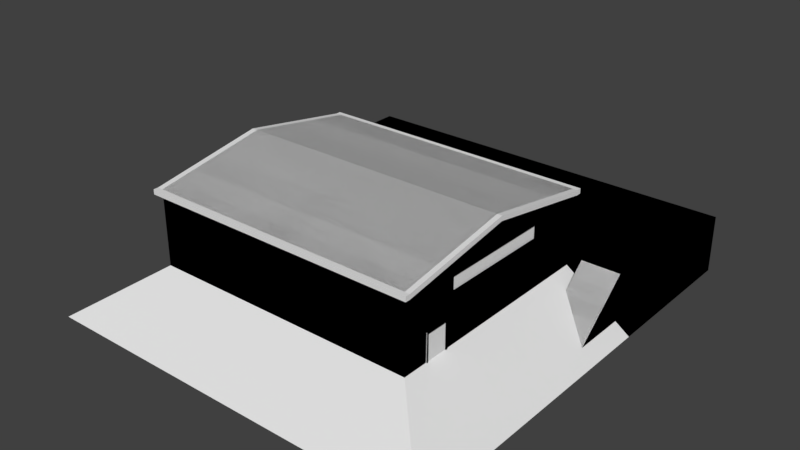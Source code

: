 # Source: Country_Barn_2.blend  (saved by Blender 2.79.0; exported with 4.5.12 LTS)
import bpy
from mathutils import Matrix  # noqa: F401  (used for matrix-valued properties, if any)

bpy.ops.wm.read_factory_settings(use_empty=True)
scene = bpy.context.scene
scene.name = 'Scene'

# ---- collections
col_collection_1 = bpy.data.collections.new('Collection 1'); scene.collection.children.link(col_collection_1)
col_collection_2 = bpy.data.collections.new('Collection 2'); scene.collection.children.link(col_collection_2)
col_collection_3 = bpy.data.collections.new('Collection 3'); scene.collection.children.link(col_collection_3)
col_collection_6 = bpy.data.collections.new('Collection 6'); scene.collection.children.link(col_collection_6)
col_collection_6.hide_render = True
col_collection_6.hide_viewport = True
col_collection_11 = bpy.data.collections.new('Collection 11'); scene.collection.children.link(col_collection_11)
col_collection_12 = bpy.data.collections.new('Collection 12'); scene.collection.children.link(col_collection_12)

# ---- world
world_world = bpy.data.worlds.new('World'); scene.world = world_world
world_world.color = (0.05088, 0.05088, 0.05088)
world_world.use_sun_shadow = False
world_world.sun_shadow_jitter_overblur = 0.0
world_world.cycles.sampling_method = 'MANUAL'

# ---- meshes
me_cube_005 = bpy.data.meshes.new('Cube.005')
me_cube_005.from_pydata([(-13.68, -11.75, -5.0), (-13.68, 11.75, -5.0), (14.32, -11.75, -5.0), (14.32, 11.75, -5.0), (13.82, 11.25, 0.0), (13.82, -11.25, 0.0), (-13.18, 11.25, 0.0), (-13.18, -11.25, 0.0), (-13.68, 0.5, 0.0), (-13.18, 0.5, 0.0), (14.32, -11.75, 7.25), (-13.18, -0.5, 0.0), (-13.68, -0.5, 0.0), (13.82, -11.25, 7.5), (-13.18, -4.5, 0.0), (-13.68, -4.5, 0.0), (-13.68, 4.5, 0.0), (-13.18, 4.5, 0.0), (14.32, -6.5, 0.0), (13.82, -6.5, 0.0), (14.32, -9.0, 0.0), (13.82, -9.0, 0.0), (-13.18, 6.5, 0.0), (-13.68, 6.5, 0.0), (-13.68, 9.0, 0.0), (-13.18, 9.0, 0.0), (-13.68, 11.75, 7.25), (-13.68, 9.0, 2.75), (14.32, -9.0, 2.75), (13.82, -9.0, 2.75), (-13.18, 6.5, 2.75), (14.32, -6.5, 2.75), (13.82, -6.5, 2.75), (-13.68, 6.5, 2.75), (-13.18, 9.0, 2.75), (-13.68, -11.75, 7.25), (-13.68, -0.5, 3.75), (-13.68, 0.5, 3.75), (-13.18, 0.5, 3.75), (-13.18, -0.5, 3.75), (-13.68, -4.5, 3.75), (-13.18, -4.5, 3.75), (-13.18, 4.5, 3.75), (-13.68, 4.5, 3.75), (13.82, 11.25, 7.5), (13.82, 0.006933, 9.25), (-13.18, 11.25, 7.5), (-13.18, -11.25, 7.5), (-13.18, 0.006933, 9.25), (-13.68, 0.006933, 9.25), (14.32, 11.75, 7.25), (14.32, 0.006933, 9.25), (14.32, -11.75, 7.25), (2.183, 11.25, 0.0), (-20.68, 27.75, -5.0), (-1.567, 11.25, 0.0), (-20.68, 27.75, 1.0), (2.183, 11.25, 5.0), (-1.567, 11.25, 5.0), (14.32, 11.75, 1.0), (-1.567, 11.75, 5.0), (-1.567, 11.75, 1.0), (2.183, 11.75, 5.0), (-13.68, 11.75, 1.0), (2.183, 11.75, 1.0), (21.32, 11.75, 1.0), (21.32, 11.75, -5.0), (21.32, 27.75, -5.0), (21.32, 27.75, 1.0), (-20.68, 11.75, -5.0), (-20.68, 11.75, 1.0), (-13.18, 5.879, 5.056), (-13.68, 5.879, 6.551), (14.32, 5.879, 6.551), (13.82, 5.879, 5.056), (14.32, 5.879, 5.056), (-13.68, 5.879, 5.056), (-13.18, 5.879, 6.551), (13.82, 5.879, 6.551), (-13.18, -5.871, 5.056), (-13.68, -5.871, 6.551), (14.32, -5.871, 6.551), (13.82, -5.871, 5.056), (14.32, -5.871, 5.056), (-13.68, -5.871, 5.056), (-13.18, -5.871, 6.551), (13.82, -5.871, 6.551), (2.183, 9.75, 0.0), (-1.567, 9.75, 0.0), (-1.567, 11.25, -0.002776), (-15.18, 11.75, 1.0), (-15.18, 11.75, -5.0), (-19.18, 11.75, -5.0), (-19.18, 11.75, 1.0), (19.82, 11.75, -5.0), (19.82, 11.75, 1.0), (15.82, 11.75, -5.0), (15.82, 11.75, 1.0), (19.82, 4.75, -5.0), (15.82, 4.75, -5.0), (-15.18, 4.75, -5.0), (-19.18, 4.75, -5.0), (-20.43, 27.5, 1.0), (-19.93, 27.0, 1.0), (21.07, 27.5, 1.0), (20.57, 27.0, 1.0), (15.82, 12.0, 1.0), (-1.567, 12.0, 1.0), (-15.18, 12.0, 1.0), (-19.18, 12.0, 1.0), (2.183, 12.0, 1.0), (19.82, 12.0, 1.0), (-20.43, 12.0, 1.0), (21.07, 12.0, 1.0), (2.183, 12.5, 1.0), (-15.18, 12.5, 1.0), (19.82, 12.5, 1.0), (15.82, 12.5, 1.0), (20.57, 12.5, 1.0), (-1.567, 12.5, 1.0), (-19.18, 12.5, 1.0), (-19.93, 12.5, 1.0), (-1.567, 11.25, 0.7472), (2.183, 11.25, 0.7518), (2.183, 11.25, 0.001816), (-13.78, 0.6, 0.0), (-13.08, 0.6, 0.0), (-13.08, -0.6, 0.0), (-13.78, -0.6, 0.0), (-13.08, -4.4, 0.0), (-13.78, -4.4, 0.0), (-13.78, 4.4, 0.0), (-13.08, 4.4, 0.0), (14.42, -6.6, 0.0), (13.72, -6.6, 0.0), (14.42, -8.9, 0.0), (13.72, -8.9, 0.0), (-13.08, 6.6, 0.0), (-13.78, 6.6, 0.0), (-13.78, 8.9, 0.0), (-13.08, 8.9, 0.0), (-13.78, 8.9, 2.65), (14.42, -8.9, 2.65), (13.72, -8.9, 2.65), (-13.08, 6.6, 2.65), (14.42, -6.6, 2.65), (13.72, -6.6, 2.65), (-13.78, 6.6, 2.65), (-13.08, 8.9, 2.65), (-13.78, -0.6, 3.65), (-13.78, 0.6, 3.65), (-13.08, 0.6, 3.65), (-13.08, -0.6, 3.65), (-13.78, -4.4, 3.65), (-13.08, -4.4, 3.65), (-13.08, 4.4, 3.65), (-13.78, 4.4, 3.65), (2.083, 11.15, -0.02012), (2.083, 11.15, 4.9), (-1.467, 11.15, 4.9), (-1.467, 11.85, 4.9), (-1.467, 11.85, 1.0), (2.083, 11.85, 4.9), (2.083, 11.85, 1.0), (-13.08, 5.779, 5.156), (-13.78, 5.779, 6.451), (14.42, 5.779, 6.451), (13.72, 5.779, 5.156), (14.42, 5.779, 5.156), (-13.78, 5.779, 5.156), (-13.08, 5.779, 6.451), (13.72, 5.779, 6.451), (-13.08, -5.771, 5.156), (-13.78, -5.771, 6.451), (14.42, -5.771, 6.451), (13.72, -5.771, 5.156), (14.42, -5.771, 5.156), (-13.78, -5.771, 5.156), (-13.08, -5.771, 6.451), (13.72, -5.771, 6.451), (-1.467, 11.15, -0.02012), (2.083, 11.26, -0.02012), (-13.78, 0.4, 0.0), (-13.08, 0.4, 0.0), (-13.08, -0.4, 0.0), (-13.78, -0.4, 0.0), (-13.08, -4.6, 0.0), (-13.78, -4.6, 0.0), (-13.78, 4.6, 0.0), (-13.08, 4.6, 0.0), (14.42, -6.4, 0.0), (13.72, -6.4, 0.0), (14.42, -9.1, 0.0), (13.72, -9.1, 0.0), (-13.08, 6.4, 0.0), (-13.78, 6.4, 0.0), (-13.78, 9.1, 0.0), (-13.08, 9.1, 0.0), (-13.78, 9.071, 2.821), (14.42, -9.071, 2.821), (13.72, -9.071, 2.821), (-13.08, 6.429, 2.821), (14.42, -6.429, 2.821), (13.72, -6.429, 2.821), (-13.78, 6.429, 2.821), (-13.08, 9.071, 2.821), (-13.78, -0.4293, 3.821), (-13.78, 0.4293, 3.821), (-13.08, 0.4293, 3.821), (-13.08, -0.4293, 3.821), (-13.78, -4.571, 3.821), (-13.08, -4.571, 3.821), (-13.08, 4.571, 3.821), (-13.78, 4.571, 3.821), (2.283, 11.15, -0.02012), (2.253, 11.15, 4.971), (-1.638, 11.15, 4.971), (-1.638, 11.85, 5.071), (-1.667, 11.85, 1.0), (2.253, 11.85, 5.071), (2.283, 11.85, 1.0), (-13.08, 5.949, 4.985), (-13.78, 5.949, 6.622), (14.42, 5.949, 6.622), (13.72, 5.949, 4.985), (14.42, 5.949, 4.985), (-13.78, 5.949, 4.985), (-13.08, 5.949, 6.622), (13.72, 5.949, 6.622), (-13.08, -5.942, 4.985), (-13.78, -5.942, 6.622), (14.42, -5.942, 6.622), (13.72, -5.942, 4.985), (14.42, -5.942, 4.985), (-13.78, -5.942, 4.985), (-13.08, -5.942, 6.622), (13.72, -5.942, 6.622), (-1.667, 11.15, -0.02012), (2.283, 11.25, -0.02012), (-1.467, 11.25, -0.02012), (-1.638, 11.25, 5.071), (2.253, 11.25, 5.071), (-1.667, 11.25, -0.02012), (-14.28, 11.75, 7.25), (-14.28, 11.75, 7.75), (-14.28, -11.75, 7.25), (-14.28, -11.75, 7.75), (-14.28, 0.006933, 9.25), (-14.28, 0.00699, 9.75), (-14.28, -12.25, 7.25), (-14.28, -12.25, 7.75), (-14.28, 12.25, 7.25), (-14.28, 12.25, 7.75), (14.82, -11.75, 7.25), (14.82, -11.75, 7.75), (14.82, 11.75, 7.75), (14.82, 11.75, 7.25), (14.82, 0.00699, 9.75), (14.82, 0.006933, 9.25), (14.82, -12.25, 7.25), (14.82, -12.25, 7.75), (14.82, 12.25, 7.75), (14.82, 12.25, 7.25)], [], [(27, 26, 63, 1, 24), (17, 42, 43, 16), (261, 262, 251, 252), (47, 48, 45, 13), (46, 6, 55, 58, 57, 53, 4, 44), (19, 18, 31, 32), (23, 33, 30, 22), (15, 40, 41, 14), (8, 37, 38, 9), (21, 29, 28, 20), (11, 39, 36, 12), (37, 43, 42, 38), (39, 41, 40, 36), (64, 59, 97, 95, 65, 113, 111, 106, 110), (33, 27, 34, 30), (10, 83, 81, 52), (31, 28, 29, 32), (2, 10, 52, 35, 0), (259, 260, 250, 249), (257, 255, 244, 248), (27, 33, 23, 24, 1, 0, 35, 40, 15, 12, 8, 16, 43, 26), (57, 58, 60, 62), (13, 5, 7, 47), (95, 94, 66, 65), (93, 70, 69, 92), (46, 77, 71, 79, 85, 47, 7, 14, 41, 39, 11, 9, 38, 42, 17, 22, 30, 34, 25, 6), (50, 59, 64, 62, 60, 61, 63, 26), (76, 72, 26, 43, 37, 8, 12, 36, 40, 35, 80, 84), (79, 71, 76, 84), (74, 75, 73, 78), (18, 20, 2, 3), (44, 45, 48, 46), (26, 49, 247, 243), (47, 85, 77, 46, 48), (81, 86, 78, 73), (86, 82, 13, 45, 44, 78), (18, 3, 59, 50, 51, 52, 81, 73, 75, 83, 10, 2, 20, 28, 31), (80, 35, 49, 26, 72), (82, 86, 81, 83), (82, 83, 75, 74), (76, 71, 77, 72), (80, 72, 77, 85), (84, 80, 85, 79), (74, 78, 44, 4, 19, 32, 29, 21, 5, 13, 82), (1, 63, 90, 91), (59, 3, 96, 97), (95, 97, 99, 98), (94, 95, 98), (96, 99, 97), (93, 101, 100, 90), (92, 101, 93), (91, 100, 90), (66, 67, 68, 65), (103, 121, 120, 109, 112, 102, 104, 113, 65, 68, 56, 70, 93, 90, 108, 115, 119, 107, 61, 64, 110, 114, 117, 106, 111, 116, 118, 105), (70, 56, 54, 69), (121, 103, 102), (102, 105, 104), (123, 64, 61, 122, 88, 87), (121, 102, 112, 109, 120), (102, 103, 105), (116, 111, 113, 118), (27, 24, 25, 34), (105, 118, 113, 104), (108, 107, 119, 115), (110, 106, 117, 114), (63, 61, 107, 108, 90), (57, 62, 64, 123, 53), (58, 122, 61, 60), (88, 122, 89), (123, 87, 124), (68, 67, 54, 56), (132, 155, 156, 131), (134, 133, 145, 146), (138, 147, 144, 137), (130, 153, 154, 129), (125, 150, 151, 126), (136, 143, 142, 135), (127, 152, 149, 128), (150, 156, 155, 151), (152, 154, 153, 149), (147, 141, 148, 144), (145, 142, 143, 146), (172, 164, 169, 177), (167, 168, 166, 171), (174, 179, 171, 166), (175, 179, 174, 176), (175, 176, 168, 167), (169, 164, 170, 165), (173, 165, 170, 178), (177, 173, 178, 172), (141, 139, 140, 148), (158, 162, 163, 181, 157), (149, 153, 130, 187, 210, 206, 185, 128), (189, 188, 213, 212), (191, 203, 202, 190), (195, 194, 201, 204), (187, 186, 211, 210), (182, 183, 208, 207), (193, 192, 199, 200), (184, 185, 206, 209), (207, 208, 212, 213), (209, 206, 210, 211), (204, 201, 205, 198), (202, 203, 200, 199), (241, 219, 217, 240), (229, 234, 226, 221), (224, 228, 223, 225), (231, 223, 228, 236), (232, 233, 231, 236), (232, 224, 225, 233), (226, 222, 227, 221), (230, 235, 227, 222), (234, 229, 235, 230), (198, 205, 197, 196), (215, 214, 238, 220, 219, 241), (125, 126, 183, 182), (127, 128, 185, 184), (130, 129, 186, 187), (132, 131, 188, 189), (133, 134, 191, 190), (136, 135, 192, 193), (138, 137, 194, 195), (140, 139, 196, 197), (146, 143, 136, 193, 200, 203, 191, 134), (154, 152, 127, 184, 209, 211, 186, 129), (180, 159, 158, 157, 214, 215, 216, 237), (141, 147, 138, 195, 204, 198, 196, 139), (144, 148, 140, 197, 205, 201, 194, 137), (142, 145, 133, 190, 202, 199, 192, 135), (163, 162, 160, 161, 218, 217, 219, 220), (151, 155, 132, 189, 212, 208, 183, 126), (216, 240, 217, 218, 242, 237), (156, 150, 125, 182, 207, 213, 188, 131), (175, 167, 171, 228, 224, 232, 236, 179), (177, 169, 165, 222, 226, 234, 230, 173), (174, 166, 168, 225, 223, 231, 233, 176), (170, 164, 221, 227), (165, 173, 230, 222), (168, 176, 233, 225), (172, 178, 170, 227, 235, 229, 221, 164), (171, 179, 236, 228), (159, 180, 239, 161, 160), (239, 180, 237, 242), (181, 163, 220, 238), (157, 181, 238, 214), (161, 239, 242, 218), (215, 241, 240, 216), (158, 159, 160, 162), (245, 249, 250, 246, 248, 244, 252, 251, 243, 247), (52, 253, 259, 249, 245, 35), (49, 35, 245, 247), (260, 254, 246, 250), (257, 248, 246, 254), (52, 51, 258, 253), (262, 256, 50, 26, 243, 251), (255, 261, 252, 244), (254, 260, 259, 253, 258, 256, 262, 261, 255, 257), (51, 50, 256, 258), (55, 6, 25, 24, 23, 22, 17, 16, 8, 9, 11, 12, 15, 14, 7, 5, 21, 20, 18, 19, 4, 53)])
_uv = me_cube_005.uv_layers.new(name='UVMap')
_uv.uv.foreach_set('vector', [0.1249, 0.75, 0.1249, 0.75, 0.1249, 0.75, 0.1249, 0.75, 0.1249, 0.75, 0.6249, 0.75, 0.6249, 0.75, 0.6249, 0.75, 0.6249, 0.75, 0.3749, 0.75, 0.3749, 0.75, 0.3749, 0.75, 0.3749, 0.75, 0.3749, 0.75, 0.3749, 0.75, 0.3749, 0.75, 0.3749, 0.75, 0.1249, 0.75, 0.1249, 0.75, 0.1249, 0.75, 0.1249, 0.75, 0.1249, 0.75, 0.1249, 0.75, 0.1249, 0.75, 0.1249, 0.75, 0.6249, 0.75, 0.6249, 0.75, 0.6249, 0.75, 0.6249, 0.75, 0.6249, 0.75, 0.6249, 0.75, 0.6249, 0.75, 0.6249, 0.75, 0.6249, 0.75, 0.6249, 0.75, 0.6249, 0.75, 0.6249, 0.75, 0.6249, 0.75, 0.6249, 0.75, 0.6249, 0.75, 0.6249, 0.75, 0.6249, 0.75, 0.6249, 0.75, 0.6249, 0.75, 0.6249, 0.75, 0.6249, 0.75, 0.6249, 0.75, 0.6249, 0.75, 0.6249, 0.75, 0.6249, 0.75, 0.6249, 0.75, 0.6249, 0.75, 0.6249, 0.75, 0.6249, 0.75, 0.6249, 0.75, 0.6249, 0.75, 0.6249, 0.75, 0.1249, 0.25, 0.1249, 0.25, 0.1249, 0.25, 0.1249, 0.25, 0.1249, 0.25, 0.1249, 0.25, 0.1249, 0.25, 0.1249, 0.25, 0.1249, 0.25, 0.6249, 0.75, 0.6249, 0.75, 0.6249, 0.75, 0.6249, 0.75, 0.1249, 0.75, 0.1249, 0.75, 0.1249, 0.75, 0.1249, 0.75, 0.6249, 0.75, 0.6249, 0.75, 0.6249, 0.75, 0.6249, 0.75, 0.1249, 0.75, 0.1249, 0.75, 0.1249, 0.75, 0.1249, 0.75, 0.1249, 0.75, 0.3749, 0.75, 0.3749, 0.75, 0.3749, 0.75, 0.3749, 0.75, 0.3749, 0.75, 0.3749, 0.75, 0.3749, 0.75, 0.3749, 0.75, 0.1249, 0.75, 0.1249, 0.75, 0.1249, 0.75, 0.1249, 0.75, 0.1249, 0.75, 0.1249, 0.75, 0.1249, 0.75, 0.1249, 0.75, 0.1249, 0.75, 0.1249, 0.75, 0.1249, 0.75, 0.1249, 0.75, 0.1249, 0.75, 0.1249, 0.75, 0.6249, 0.75, 0.6249, 0.75, 0.6249, 0.75, 0.6249, 0.75, 0.1249, 0.75, 0.1249, 0.75, 0.1249, 0.75, 0.1249, 0.75, 0.1249, 0.25, 0.1249, 0.25, 0.1249, 0.25, 0.1249, 0.25, 0.1249, 0.25, 0.1249, 0.25, 0.1249, 0.25, 0.1249, 0.25, 0.1249, 0.75, 0.1249, 0.75, 0.1249, 0.75, 0.1249, 0.75, 0.1249, 0.75, 0.1249, 0.75, 0.1249, 0.75, 0.1249, 0.75, 0.1249, 0.75, 0.1249, 0.75, 0.1249, 0.75, 0.1249, 0.75, 0.1249, 0.75, 0.1249, 0.75, 0.1249, 0.75, 0.1249, 0.75, 0.1249, 0.75, 0.1249, 0.75, 0.1249, 0.75, 0.1249, 0.75, 0.1249, 0.75, 0.1249, 0.75, 0.1249, 0.75, 0.1249, 0.75, 0.1249, 0.75, 0.1249, 0.75, 0.1249, 0.75, 0.1249, 0.75, 0.1249, 0.75, 0.1249, 0.75, 0.1249, 0.75, 0.1249, 0.75, 0.1249, 0.75, 0.1249, 0.75, 0.1249, 0.75, 0.1249, 0.75, 0.1249, 0.75, 0.1249, 0.75, 0.1249, 0.75, 0.1249, 0.75, 0.6249, 0.75, 0.6249, 0.75, 0.6249, 0.75, 0.6249, 0.75, 0.6249, 0.75, 0.6249, 0.75, 0.6249, 0.75, 0.6249, 0.75, 0.1249, 0.75, 0.1249, 0.75, 0.1249, 0.75, 0.1249, 0.75, 0.3749, 0.75, 0.3749, 0.75, 0.3749, 0.75, 0.3749, 0.75, 0.3749, 0.75, 0.3749, 0.75, 0.3749, 0.75, 0.3749, 0.75, 0.1249, 0.75, 0.1249, 0.75, 0.1249, 0.75, 0.1249, 0.75, 0.1249, 0.75, 0.6249, 0.75, 0.6249, 0.75, 0.6249, 0.75, 0.6249, 0.75, 0.1249, 0.75, 0.1249, 0.75, 0.1249, 0.75, 0.1249, 0.75, 0.1249, 0.75, 0.1249, 0.75, 0.1249, 0.75, 0.1249, 0.75, 0.1249, 0.75, 0.1249, 0.75, 0.1249, 0.75, 0.1249, 0.75, 0.1249, 0.75, 0.1249, 0.75, 0.1249, 0.75, 0.1249, 0.75, 0.1249, 0.75, 0.1249, 0.75, 0.1249, 0.75, 0.1249, 0.75, 0.1249, 0.75, 0.1249, 0.75, 0.1249, 0.75, 0.1249, 0.75, 0.1249, 0.75, 0.1249, 0.75, 0.6249, 0.75, 0.6249, 0.75, 0.6249, 0.75, 0.6249, 0.75, 0.6249, 0.75, 0.6249, 0.75, 0.6249, 0.75, 0.6249, 0.75, 0.6249, 0.75, 0.6249, 0.75, 0.6249, 0.75, 0.6249, 0.75, 0.6249, 0.75, 0.6249, 0.75, 0.6249, 0.75, 0.6249, 0.75, 0.6249, 0.75, 0.6249, 0.75, 0.6249, 0.75, 0.6249, 0.75, 0.1249, 0.75, 0.1249, 0.75, 0.1249, 0.75, 0.1249, 0.75, 0.1249, 0.75, 0.1249, 0.75, 0.1249, 0.75, 0.1249, 0.75, 0.1249, 0.75, 0.1249, 0.75, 0.1249, 0.75, 0.1249, 0.25, 0.1249, 0.25, 0.1249, 0.25, 0.1249, 0.25, 0.1249, 0.25, 0.1249, 0.25, 0.1249, 0.25, 0.1249, 0.25, 0.1249, 0.25, 0.1249, 0.25, 0.1249, 0.25, 0.1249, 0.25, 0.1249, 0.25, 0.1249, 0.25, 0.1249, 0.25, 0.1249, 0.25, 0.1249, 0.25, 0.1249, 0.25, 0.1249, 0.25, 0.1249, 0.25, 0.1249, 0.25, 0.1249, 0.25, 0.1249, 0.25, 0.1249, 0.25, 0.1249, 0.25, 0.1249, 0.25, 0.1249, 0.25, 0.1249, 0.25, 0.1249, 0.25, 0.1249, 0.25, 0.1249, 0.25, 0.1249, 0.25, 0.1249, 0.25, 0.1249, 0.25, 0.1249, 0.25, 0.1249, 0.25, 0.1249, 0.25, 0.1249, 0.25, 0.1249, 0.25, 0.1249, 0.25, 0.1249, 0.25, 0.1249, 0.25, 0.1249, 0.25, 0.1249, 0.25, 0.1249, 0.25, 0.1249, 0.25, 0.1249, 0.25, 0.1249, 0.25, 0.1249, 0.25, 0.1249, 0.25, 0.1249, 0.25, 0.1249, 0.25, 0.1249, 0.25, 0.1249, 0.25, 0.1249, 0.25, 0.1249, 0.25, 0.1249, 0.25, 0.1249, 0.25, 0.1249, 0.25, 0.1249, 0.25, 0.1249, 0.25, 0.1249, 0.25, 0.1249, 0.25, 0.1249, 0.25, 0.8749, 0.25, 0.8749, 0.25, 0.8749, 0.25, 0.8749, 0.25, 0.8749, 0.25, 0.8749, 0.25, 0.1249, 0.25, 0.1249, 0.25, 0.1249, 0.25, 0.1249, 0.25, 0.1249, 0.25, 0.1249, 0.25, 0.8749, 0.25, 0.8749, 0.25, 0.8749, 0.25, 0.8749, 0.25, 0.8749, 0.25, 0.8749, 0.25, 0.8749, 0.25, 0.8749, 0.25, 0.8749, 0.25, 0.8749, 0.25, 0.8749, 0.25, 0.8749, 0.25, 0.6249, 0.75, 0.6249, 0.75, 0.6249, 0.75, 0.6249, 0.75, 0.8749, 0.25, 0.8749, 0.25, 0.8749, 0.25, 0.8749, 0.25, 0.8749, 0.25, 0.8749, 0.25, 0.8749, 0.25, 0.8749, 0.25, 0.8749, 0.25, 0.8749, 0.25, 0.8749, 0.25, 0.8749, 0.25, 0.1249, 0.25, 0.1249, 0.25, 0.1249, 0.25, 0.1249, 0.25, 0.1249, 0.25, 0.625, 0.75, 0.625, 0.75, 0.625, 0.75, 0.625, 0.75, 0.625, 0.75, 0.6249, 0.75, 0.6249, 0.75, 0.6249, 0.75, 0.6249, 0.75, 0.1249, 0.25, 0.1249, 0.25, 0.1249, 0.25, 0.1249, 0.25, 0.1249, 0.25, 0.1249, 0.25, 0.1249, 0.25, 0.1249, 0.25, 0.1249, 0.25, 0.1249, 0.25, 0.6249, 0.75, 0.6249, 0.75, 0.6249, 0.75, 0.6249, 0.75, 0.6249, 0.75, 0.6249, 0.75, 0.6249, 0.75, 0.6249, 0.75, 0.6249, 0.75, 0.6249, 0.75, 0.6249, 0.75, 0.6249, 0.75, 0.6249, 0.75, 0.6249, 0.75, 0.6249, 0.75, 0.6249, 0.75, 0.6249, 0.75, 0.6249, 0.75, 0.6249, 0.75, 0.6249, 0.75, 0.6249, 0.75, 0.6249, 0.75, 0.6249, 0.75, 0.6249, 0.75, 0.6249, 0.75, 0.6249, 0.75, 0.6249, 0.75, 0.6249, 0.75, 0.6249, 0.75, 0.6249, 0.75, 0.6249, 0.75, 0.6249, 0.75, 0.6249, 0.75, 0.6249, 0.75, 0.6249, 0.75, 0.6249, 0.75, 0.6249, 0.75, 0.6249, 0.75, 0.6249, 0.75, 0.6249, 0.75, 0.6249, 0.75, 0.6249, 0.75, 0.6249, 0.75, 0.6249, 0.75, 0.6249, 0.75, 0.6249, 0.75, 0.6249, 0.75, 0.6249, 0.75, 0.6249, 0.75, 0.6249, 0.75, 0.6249, 0.75, 0.6249, 0.75, 0.6249, 0.75, 0.6249, 0.75, 0.6249, 0.75, 0.6249, 0.75, 0.6249, 0.75, 0.6249, 0.75, 0.6249, 0.75, 0.6249, 0.75, 0.6249, 0.75, 0.6249, 0.75, 0.6249, 0.75, 0.6249, 0.75, 0.6249, 0.75, 0.6249, 0.75, 0.6249, 0.75, 0.6249, 0.75, 0.6249, 0.75, 0.6249, 0.75, 0.6249, 0.75, 0.6249, 0.75, 0.6249, 0.75, 0.6249, 0.75, 0.6249, 0.75, 0.6249, 0.75, 0.6249, 0.75, 0.6249, 0.75, 0.6249, 0.75, 0.6249, 0.75, 0.625, 0.75, 0.625, 0.75, 0.625, 0.75, 0.625, 0.75, 0.625, 0.75, 0.6249, 0.75, 0.6249, 0.75, 0.6249, 0.75, 0.6249, 0.75, 0.6249, 0.75, 0.6249, 0.75, 0.6249, 0.75, 0.6249, 0.75, 0.6249, 0.75, 0.6249, 0.75, 0.6249, 0.75, 0.6249, 0.75, 0.6249, 0.75, 0.6249, 0.75, 0.6249, 0.75, 0.6249, 0.75, 0.6249, 0.75, 0.6249, 0.75, 0.6249, 0.75, 0.6249, 0.75, 0.6249, 0.75, 0.6249, 0.75, 0.6249, 0.75, 0.6249, 0.75, 0.6249, 0.75, 0.6249, 0.75, 0.6249, 0.75, 0.6249, 0.75, 0.6249, 0.75, 0.6249, 0.75, 0.6249, 0.75, 0.6249, 0.75, 0.6249, 0.75, 0.6249, 0.75, 0.6249, 0.75, 0.6249, 0.75, 0.6249, 0.75, 0.6249, 0.75, 0.6249, 0.75, 0.6249, 0.75, 0.6249, 0.75, 0.6249, 0.75, 0.6249, 0.75, 0.6249, 0.75, 0.6249, 0.75, 0.6249, 0.75, 0.6249, 0.75, 0.6249, 0.75, 0.6249, 0.75, 0.6249, 0.75, 0.6249, 0.75, 0.6249, 0.75, 0.6249, 0.75, 0.6249, 0.75, 0.6249, 0.75, 0.6249, 0.75, 0.6249, 0.75, 0.6249, 0.75, 0.6249, 0.75, 0.6249, 0.75, 0.6249, 0.75, 0.6249, 0.75, 0.6249, 0.75, 0.6249, 0.75, 0.6249, 0.75, 0.6249, 0.75, 0.6249, 0.75, 0.6249, 0.75, 0.6249, 0.75, 0.6249, 0.75, 0.6249, 0.75, 0.6249, 0.75, 0.6249, 0.75, 0.6249, 0.75, 0.6249, 0.75, 0.6249, 0.75, 0.6249, 0.75, 0.6249, 0.75, 0.6249, 0.75, 0.6249, 0.75, 0.6249, 0.75, 0.6249, 0.75, 0.6249, 0.75, 0.6249, 0.75, 0.6249, 0.75, 0.6249, 0.75, 0.6249, 0.75, 0.6249, 0.75, 0.6249, 0.75, 0.6249, 0.75, 0.6249, 0.75, 0.6249, 0.75, 0.625, 0.75, 0.625, 0.75, 0.625, 0.75, 0.625, 0.75, 0.625, 0.75, 0.625, 0.75, 0.6249, 0.75, 0.6249, 0.75, 0.6249, 0.75, 0.6249, 0.75, 0.6249, 0.75, 0.6249, 0.75, 0.6249, 0.75, 0.6249, 0.75, 0.6249, 0.75, 0.6249, 0.75, 0.6249, 0.75, 0.6249, 0.75, 0.6249, 0.75, 0.6249, 0.75, 0.6249, 0.75, 0.6249, 0.75, 0.6249, 0.75, 0.6249, 0.75, 0.6249, 0.75, 0.6249, 0.75, 0.6249, 0.75, 0.6249, 0.75, 0.6249, 0.75, 0.6249, 0.75, 0.6249, 0.75, 0.6249, 0.75, 0.6249, 0.75, 0.6249, 0.75, 0.6249, 0.75, 0.6249, 0.75, 0.6249, 0.75, 0.6249, 0.75, 0.6249, 0.75, 0.6249, 0.75, 0.6249, 0.75, 0.6249, 0.75, 0.6249, 0.75, 0.6249, 0.75, 0.6249, 0.75, 0.6249, 0.75, 0.6249, 0.75, 0.6249, 0.75, 0.6249, 0.75, 0.6249, 0.75, 0.6249, 0.75, 0.6249, 0.75, 0.6249, 0.75, 0.6249, 0.75, 0.6249, 0.75, 0.6249, 0.75, 0.625, 0.75, 0.625, 0.75, 0.625, 0.75, 0.6249, 0.75, 0.6249, 0.75, 0.6249, 0.75, 0.6249, 0.75, 0.6249, 0.75, 0.6249, 0.75, 0.6249, 0.75, 0.6249, 0.75, 0.6249, 0.75, 0.6249, 0.75, 0.6249, 0.75, 0.6249, 0.75, 0.6249, 0.75, 0.6249, 0.75, 0.6249, 0.75, 0.6249, 0.75, 0.6249, 0.75, 0.6249, 0.75, 0.6249, 0.75, 0.6249, 0.75, 0.6249, 0.75, 0.6249, 0.75, 0.6249, 0.75, 0.6249, 0.75, 0.6249, 0.75, 0.6249, 0.75, 0.6249, 0.75, 0.625, 0.75, 0.6249, 0.75, 0.6249, 0.75, 0.6249, 0.75, 0.6249, 0.75, 0.6249, 0.75, 0.625, 0.75, 0.625, 0.75, 0.6249, 0.75, 0.6249, 0.75, 0.6249, 0.75, 0.6249, 0.75, 0.6249, 0.75, 0.6249, 0.75, 0.6249, 0.75, 0.6249, 0.75, 0.6249, 0.75, 0.6249, 0.75, 0.6249, 0.75, 0.6249, 0.75, 0.6249, 0.75, 0.6249, 0.75, 0.6249, 0.75, 0.6249, 0.75, 0.6249, 0.75, 0.6249, 0.75, 0.6249, 0.75, 0.6249, 0.75, 0.6249, 0.75, 0.6249, 0.75, 0.6249, 0.75, 0.6249, 0.75, 0.6249, 0.75, 0.6249, 0.75, 0.6249, 0.75, 0.6249, 0.75, 0.6249, 0.75, 0.6249, 0.75, 0.6249, 0.75, 0.6249, 0.75, 0.6249, 0.75, 0.6249, 0.75, 0.6249, 0.75, 0.6249, 0.75, 0.6249, 0.75, 0.6249, 0.75, 0.6249, 0.75, 0.6249, 0.75, 0.6249, 0.75, 0.6249, 0.75, 0.6249, 0.75, 0.6249, 0.75, 0.6249, 0.75, 0.6249, 0.75, 0.6249, 0.75, 0.6249, 0.75, 0.6249, 0.75, 0.6249, 0.75, 0.6249, 0.75, 0.6249, 0.75, 0.6249, 0.75, 0.6249, 0.75, 0.6249, 0.75, 0.6249, 0.75, 0.6249, 0.75, 0.6249, 0.75, 0.6249, 0.75, 0.6249, 0.75, 0.6249, 0.75, 0.6249, 0.75, 0.6249, 0.75, 0.6249, 0.75, 0.6249, 0.75, 0.6249, 0.75, 0.6249, 0.75, 0.6249, 0.75, 0.6249, 0.75, 0.6249, 0.75, 0.6249, 0.75, 0.6249, 0.75, 0.6249, 0.75, 0.6249, 0.75, 0.6249, 0.75, 0.6249, 0.75, 0.6249, 0.75, 0.6249, 0.75, 0.6249, 0.75, 0.625, 0.75, 0.625, 0.75, 0.625, 0.75, 0.625, 0.75, 0.625, 0.75, 0.625, 0.75, 0.625, 0.75, 0.625, 0.75, 0.6249, 0.75, 0.6249, 0.75, 0.6249, 0.75, 0.6249, 0.75, 0.6249, 0.75, 0.6249, 0.75, 0.6249, 0.75, 0.6249, 0.75, 0.6249, 0.75, 0.6249, 0.75, 0.6249, 0.75, 0.6249, 0.75, 0.3749, 0.75, 0.3749, 0.75, 0.3749, 0.75, 0.3749, 0.75, 0.3749, 0.75, 0.3749, 0.75, 0.3749, 0.75, 0.3749, 0.75, 0.3749, 0.75, 0.3749, 0.75, 0.3749, 0.75, 0.3749, 0.75, 0.3749, 0.75, 0.3749, 0.75, 0.3749, 0.75, 0.3749, 0.75, 0.3749, 0.75, 0.3749, 0.75, 0.3749, 0.75, 0.3749, 0.75, 0.3749, 0.75, 0.3749, 0.75, 0.3749, 0.75, 0.3749, 0.75, 0.3749, 0.75, 0.3749, 0.75, 0.3749, 0.75, 0.3749, 0.75, 0.3749, 0.75, 0.3749, 0.75, 0.3749, 0.75, 0.3749, 0.75, 0.3749, 0.75, 0.3749, 0.75, 0.3749, 0.75, 0.3749, 0.75, 0.3749, 0.75, 0.3749, 0.75, 0.3749, 0.75, 0.3749, 0.75, 0.3749, 0.75, 0.3749, 0.75, 0.3749, 0.75, 0.3749, 0.75, 0.3749, 0.75, 0.3749, 0.75, 0.3749, 0.75, 0.3749, 0.75, 0.3749, 0.75, 0.3749, 0.75, 0.3749, 0.75, 0.3749, 0.75, 0.3749, 0.75, 0.3749, 0.75, 0.3749, 0.75, 0.3749, 0.75, 0.1197, 0.25, 0.1197, 0.25, 0.1197, 0.25, 0.1197, 0.25, 0.1197, 0.25, 0.1197, 0.25, 0.1197, 0.25, 0.1197, 0.25, 0.1197, 0.25, 0.1197, 0.25, 0.1197, 0.25, 0.1197, 0.25, 0.1197, 0.25, 0.1197, 0.25, 0.1197, 0.25, 0.1197, 0.25, 0.1249, 0.25, 0.1249, 0.25, 0.1249, 0.25, 0.1197, 0.25, 0.1197, 0.25, 0.1197, 0.25])
me_cube_005.use_remesh_preserve_volume = False
me_cube_005.use_remesh_preserve_attributes = False
me_cube_005.use_mirror_vertex_groups = False
me_cube_005.update()
me_cube_001 = bpy.data.meshes.new('Cube.001')
me_cube_001.from_pydata([(-13.68, -11.75, -5.0), (-13.68, 11.75, -5.0), (14.32, -11.75, -5.0), (14.32, 11.75, -5.0), (13.82, 11.25, 0.0), (13.82, -11.25, 0.0), (-13.18, 11.25, 0.0), (-13.18, -11.25, 0.0), (-13.68, 0.5, 0.0), (-13.18, 0.5, 0.0), (14.32, -11.75, 7.25), (-13.18, -0.5, 0.0), (-13.68, -0.5, 0.0), (13.82, -11.25, 7.5), (-13.18, -4.5, 0.0), (-13.68, -4.5, 0.0), (-13.68, 4.5, 0.0), (-13.18, 4.5, 0.0), (14.32, -6.5, 0.0), (13.82, -6.5, 0.0), (14.32, -9.0, 0.0), (13.82, -9.0, 0.0), (-13.18, 6.5, 0.0), (-13.68, 6.5, 0.0), (-13.68, 9.0, 0.0), (-13.18, 9.0, 0.0), (-13.68, 11.75, 7.25), (-13.68, 9.0, 2.75), (14.32, -9.0, 2.75), (13.82, -9.0, 2.75), (-13.18, 6.5, 2.75), (14.32, -6.5, 2.75), (13.82, -6.5, 2.75), (-13.68, 6.5, 2.75), (-13.18, 9.0, 2.75), (-13.68, -11.75, 7.25), (-13.68, -0.5, 3.75), (-13.68, 0.5, 3.75), (-13.18, 0.5, 3.75), (-13.18, -0.5, 3.75), (-13.68, -4.5, 3.75), (-13.18, -4.5, 3.75), (-13.18, 4.5, 3.75), (-13.68, 4.5, 3.75), (13.82, 11.25, 7.5), (13.82, 0.006933, 9.25), (-13.18, 11.25, 7.5), (-13.18, -11.25, 7.5), (-13.18, 0.006933, 9.25), (-13.68, 0.006933, 9.25), (14.32, 11.75, 7.25), (14.32, 0.006933, 9.25), (14.32, -11.75, 7.25), (-13.68, 11.75, 7.75), (-13.68, 0.00699, 9.75), (14.32, 0.00699, 9.75), (14.32, 11.75, 7.75), (14.32, -11.75, 7.75), (-13.68, -11.75, 7.75), (2.183, 11.25, 0.0), (-20.68, 27.75, -5.0), (-1.567, 11.25, 0.0), (-20.68, 27.75, 1.0), (2.183, 11.25, 5.0), (-1.567, 11.25, 5.0), (14.32, 11.75, 1.0), (-1.567, 11.75, 5.0), (-1.567, 11.75, 1.0), (2.183, 11.75, 5.0), (-13.68, 11.75, 1.0), (2.183, 11.75, 1.0), (21.32, 11.75, 1.0), (21.32, 11.75, -5.0), (21.32, 27.75, -5.0), (21.32, 27.75, 1.0), (-20.68, 11.75, -5.0), (-20.68, 11.75, 1.0), (-13.18, 5.879, 5.056), (-13.68, 5.879, 6.551), (14.32, 5.879, 6.551), (13.82, 5.879, 5.056), (14.32, 5.879, 5.056), (-13.68, 5.879, 5.056), (-13.18, 5.879, 6.551), (13.82, 5.879, 6.551), (-13.18, -5.871, 5.056), (-13.68, -5.871, 6.551), (14.32, -5.871, 6.551), (13.82, -5.871, 5.056), (14.32, -5.871, 5.056), (-13.68, -5.871, 5.056), (-13.18, -5.871, 6.551), (13.82, -5.871, 6.551), (2.183, 9.75, 0.0), (-1.567, 9.75, 0.0), (-1.567, 11.25, -0.002776), (-15.18, 11.75, 1.0), (-15.18, 11.75, -5.0), (-19.18, 11.75, -5.0), (-19.18, 11.75, 1.0), (19.82, 11.75, -5.0), (19.82, 11.75, 1.0), (15.82, 11.75, -5.0), (15.82, 11.75, 1.0), (19.82, 4.75, -5.0), (15.82, 4.75, -5.0), (-15.18, 4.75, -5.0), (-19.18, 4.75, -5.0), (-20.43, 27.5, 1.0), (-19.93, 27.0, 1.0), (21.07, 27.5, 1.0), (20.57, 27.0, 1.0), (15.82, 12.0, 1.0), (-1.567, 12.0, 1.0), (-15.18, 12.0, 1.0), (-19.18, 12.0, 1.0), (2.183, 12.0, 1.0), (19.82, 12.0, 1.0), (-20.43, 12.0, 1.0), (21.07, 12.0, 1.0), (2.183, 12.5, 1.0), (-15.18, 12.5, 1.0), (19.82, 12.5, 1.0), (15.82, 12.5, 1.0), (20.57, 12.5, 1.0), (-1.567, 12.5, 1.0), (-19.18, 12.5, 1.0), (-19.93, 12.5, 1.0), (-1.567, 11.25, 0.7472), (2.183, 11.25, 0.7518), (2.183, 11.25, 0.001816), (-13.78, 0.6, 0.0), (-13.08, 0.6, 0.0), (-13.08, -0.6, 0.0), (-13.78, -0.6, 0.0), (-13.08, -4.4, 0.0), (-13.78, -4.4, 0.0), (-13.78, 4.4, 0.0), (-13.08, 4.4, 0.0), (14.42, -6.6, 0.0), (13.72, -6.6, 0.0), (14.42, -8.9, 0.0), (13.72, -8.9, 0.0), (-13.08, 6.6, 0.0), (-13.78, 6.6, 0.0), (-13.78, 8.9, 0.0), (-13.08, 8.9, 0.0), (-13.78, 8.9, 2.65), (14.42, -8.9, 2.65), (13.72, -8.9, 2.65), (-13.08, 6.6, 2.65), (14.42, -6.6, 2.65), (13.72, -6.6, 2.65), (-13.78, 6.6, 2.65), (-13.08, 8.9, 2.65), (-13.78, -0.6, 3.65), (-13.78, 0.6, 3.65), (-13.08, 0.6, 3.65), (-13.08, -0.6, 3.65), (-13.78, -4.4, 3.65), (-13.08, -4.4, 3.65), (-13.08, 4.4, 3.65), (-13.78, 4.4, 3.65), (2.083, 11.15, -0.02012), (2.083, 11.15, 4.9), (-1.467, 11.15, 4.9), (-1.467, 11.85, 4.9), (-1.467, 11.85, 1.0), (2.083, 11.85, 4.9), (2.083, 11.85, 1.0), (-13.08, 5.779, 5.156), (-13.78, 5.779, 6.451), (14.42, 5.779, 6.451), (13.72, 5.779, 5.156), (14.42, 5.779, 5.156), (-13.78, 5.779, 5.156), (-13.08, 5.779, 6.451), (13.72, 5.779, 6.451), (-13.08, -5.771, 5.156), (-13.78, -5.771, 6.451), (14.42, -5.771, 6.451), (13.72, -5.771, 5.156), (14.42, -5.771, 5.156), (-13.78, -5.771, 5.156), (-13.08, -5.771, 6.451), (13.72, -5.771, 6.451), (-1.467, 11.15, -0.02012), (2.083, 11.26, -0.02012), (-13.78, 0.4, 0.0), (-13.08, 0.4, 0.0), (-13.08, -0.4, 0.0), (-13.78, -0.4, 0.0), (-13.08, -4.6, 0.0), (-13.78, -4.6, 0.0), (-13.78, 4.6, 0.0), (-13.08, 4.6, 0.0), (14.42, -6.4, 0.0), (13.72, -6.4, 0.0), (14.42, -9.1, 0.0), (13.72, -9.1, 0.0), (-13.08, 6.4, 0.0), (-13.78, 6.4, 0.0), (-13.78, 9.1, 0.0), (-13.08, 9.1, 0.0), (-13.78, 9.071, 2.821), (14.42, -9.071, 2.821), (13.72, -9.071, 2.821), (-13.08, 6.429, 2.821), (14.42, -6.429, 2.821), (13.72, -6.429, 2.821), (-13.78, 6.429, 2.821), (-13.08, 9.071, 2.821), (-13.78, -0.4293, 3.821), (-13.78, 0.4293, 3.821), (-13.08, 0.4293, 3.821), (-13.08, -0.4293, 3.821), (-13.78, -4.571, 3.821), (-13.08, -4.571, 3.821), (-13.08, 4.571, 3.821), (-13.78, 4.571, 3.821), (2.283, 11.15, -0.02012), (2.253, 11.15, 4.971), (-1.638, 11.15, 4.971), (-1.638, 11.85, 5.071), (-1.667, 11.85, 1.0), (2.253, 11.85, 5.071), (2.283, 11.85, 1.0), (-13.08, 5.949, 4.985), (-13.78, 5.949, 6.622), (14.42, 5.949, 6.622), (13.72, 5.949, 4.985), (14.42, 5.949, 4.985), (-13.78, 5.949, 4.985), (-13.08, 5.949, 6.622), (13.72, 5.949, 6.622), (-13.08, -5.942, 4.985), (-13.78, -5.942, 6.622), (14.42, -5.942, 6.622), (13.72, -5.942, 4.985), (14.42, -5.942, 4.985), (-13.78, -5.942, 4.985), (-13.08, -5.942, 6.622), (13.72, -5.942, 6.622), (-1.667, 11.15, -0.02012), (2.283, 11.25, -0.02012), (-1.467, 11.25, -0.02012), (-1.638, 11.25, 5.071), (2.253, 11.25, 5.071), (-1.667, 11.25, -0.02012)], [], [(27, 26, 69, 1, 24), (17, 42, 43, 16), (52, 51, 50, 56, 55, 57), (47, 48, 45, 13), (46, 6, 61, 64, 63, 59, 4, 44), (19, 18, 31, 32), (23, 33, 30, 22), (15, 40, 41, 14), (8, 37, 38, 9), (21, 29, 28, 20), (11, 39, 36, 12), (37, 43, 42, 38), (39, 41, 40, 36), (70, 65, 103, 101, 71, 119, 117, 112, 116), (33, 27, 34, 30), (10, 89, 87, 52), (31, 28, 29, 32), (2, 10, 52, 35, 0), (35, 52, 57, 58), (50, 26, 53, 56), (54, 55, 56, 53), (27, 33, 23, 24, 1, 0, 35, 40, 15, 12, 8, 16, 43, 26), (63, 64, 66, 68), (13, 5, 7, 47), (101, 100, 72, 71), (99, 76, 75, 98), (46, 83, 77, 85, 91, 47, 7, 14, 41, 39, 11, 9, 38, 42, 17, 22, 30, 34, 25, 6), (50, 65, 70, 68, 66, 67, 69, 26), (57, 55, 54, 58), (82, 78, 26, 43, 37, 8, 12, 36, 40, 35, 86, 90), (85, 77, 82, 90), (80, 81, 79, 84), (18, 20, 2, 3), (44, 45, 48, 46), (26, 49, 35, 58, 54, 53), (47, 91, 83, 46, 48), (87, 92, 84, 79), (92, 88, 13, 45, 44, 84), (18, 3, 65, 50, 51, 52, 87, 79, 81, 89, 10, 2, 20, 28, 31), (86, 35, 49, 26, 78), (88, 92, 87, 89), (88, 89, 81, 80), (82, 77, 83, 78), (86, 78, 83, 91), (90, 86, 91, 85), (80, 84, 44, 4, 19, 32, 29, 21, 5, 13, 88), (1, 69, 96, 97), (65, 3, 102, 103), (101, 103, 105, 104), (100, 101, 104), (102, 105, 103), (99, 107, 106, 96), (98, 107, 99), (97, 106, 96), (72, 73, 74, 71), (109, 127, 126, 115, 118, 108, 110, 119, 71, 74, 62, 76, 99, 96, 114, 121, 125, 113, 67, 70, 116, 120, 123, 112, 117, 122, 124, 111), (76, 62, 60, 75), (127, 109, 108), (108, 111, 110), (129, 70, 67, 128, 94, 93), (127, 108, 118, 115, 126), (108, 109, 111), (122, 117, 119, 124), (27, 24, 25, 34), (111, 124, 119, 110), (114, 113, 125, 121), (116, 112, 123, 120), (69, 67, 113, 114, 96), (63, 68, 70, 129, 59), (64, 128, 67, 66), (94, 128, 95), (129, 93, 130), (74, 73, 60, 62), (138, 161, 162, 137), (140, 139, 151, 152), (144, 153, 150, 143), (136, 159, 160, 135), (131, 156, 157, 132), (142, 149, 148, 141), (133, 158, 155, 134), (156, 162, 161, 157), (158, 160, 159, 155), (153, 147, 154, 150), (151, 148, 149, 152), (178, 170, 175, 183), (173, 174, 172, 177), (180, 185, 177, 172), (181, 185, 180, 182), (181, 182, 174, 173), (175, 170, 176, 171), (179, 171, 176, 184), (183, 179, 184, 178), (147, 145, 146, 154), (164, 168, 169, 187, 163), (155, 159, 136, 193, 216, 212, 191, 134), (195, 194, 219, 218), (197, 209, 208, 196), (201, 200, 207, 210), (193, 192, 217, 216), (188, 189, 214, 213), (199, 198, 205, 206), (190, 191, 212, 215), (213, 214, 218, 219), (215, 212, 216, 217), (210, 207, 211, 204), (208, 209, 206, 205), (247, 225, 223, 246), (235, 240, 232, 227), (230, 234, 229, 231), (237, 229, 234, 242), (238, 239, 237, 242), (238, 230, 231, 239), (232, 228, 233, 227), (236, 241, 233, 228), (240, 235, 241, 236), (204, 211, 203, 202), (221, 220, 244, 226, 225, 247), (131, 132, 189, 188), (133, 134, 191, 190), (136, 135, 192, 193), (138, 137, 194, 195), (139, 140, 197, 196), (142, 141, 198, 199), (144, 143, 200, 201), (146, 145, 202, 203), (152, 149, 142, 199, 206, 209, 197, 140), (160, 158, 133, 190, 215, 217, 192, 135), (186, 165, 164, 163, 220, 221, 222, 243), (147, 153, 144, 201, 210, 204, 202, 145), (150, 154, 146, 203, 211, 207, 200, 143), (148, 151, 139, 196, 208, 205, 198, 141), (169, 168, 166, 167, 224, 223, 225, 226), (157, 161, 138, 195, 218, 214, 189, 132), (222, 246, 223, 224, 248, 243), (162, 156, 131, 188, 213, 219, 194, 137), (181, 173, 177, 234, 230, 238, 242, 185), (183, 175, 171, 228, 232, 240, 236, 179), (180, 172, 174, 231, 229, 237, 239, 182), (176, 170, 227, 233), (171, 179, 236, 228), (174, 182, 239, 231), (178, 184, 176, 233, 241, 235, 227, 170), (177, 185, 242, 234), (165, 186, 245, 167, 166), (245, 186, 243, 248), (187, 169, 226, 244), (163, 187, 244, 220), (167, 245, 248, 224), (221, 247, 246, 222), (164, 165, 166, 168), (61, 6, 25, 24, 23, 22, 17, 16, 8, 9, 11, 12, 15, 14, 7, 5, 21, 20, 18, 19, 4, 59)])
_uv = me_cube_001.uv_layers.new(name='UVMap')
_uv.uv.foreach_set('vector', [0.1249, 0.75, 0.1249, 0.75, 0.1249, 0.75, 0.1249, 0.75, 0.1249, 0.75, 0.6249, 0.75, 0.6249, 0.75, 0.6249, 0.75, 0.6249, 0.75, 0.3749, 0.75, 0.3749, 0.75, 0.3749, 0.75, 0.3749, 0.75, 0.3749, 0.75, 0.3749, 0.75, 0.3749, 0.75, 0.3749, 0.75, 0.3749, 0.75, 0.3749, 0.75, 0.1249, 0.75, 0.1249, 0.75, 0.1249, 0.75, 0.1249, 0.75, 0.1249, 0.75, 0.1249, 0.75, 0.1249, 0.75, 0.1249, 0.75, 0.6249, 0.75, 0.6249, 0.75, 0.6249, 0.75, 0.6249, 0.75, 0.6249, 0.75, 0.6249, 0.75, 0.6249, 0.75, 0.6249, 0.75, 0.6249, 0.75, 0.6249, 0.75, 0.6249, 0.75, 0.6249, 0.75, 0.6249, 0.75, 0.6249, 0.75, 0.6249, 0.75, 0.6249, 0.75, 0.6249, 0.75, 0.6249, 0.75, 0.6249, 0.75, 0.6249, 0.75, 0.6249, 0.75, 0.6249, 0.75, 0.6249, 0.75, 0.6249, 0.75, 0.6249, 0.75, 0.6249, 0.75, 0.6249, 0.75, 0.6249, 0.75, 0.6249, 0.75, 0.6249, 0.75, 0.6249, 0.75, 0.6249, 0.75, 0.1249, 0.25, 0.1249, 0.25, 0.1249, 0.25, 0.1249, 0.25, 0.1249, 0.25, 0.1249, 0.25, 0.1249, 0.25, 0.1249, 0.25, 0.1249, 0.25, 0.6249, 0.75, 0.6249, 0.75, 0.6249, 0.75, 0.6249, 0.75, 0.1249, 0.75, 0.1249, 0.75, 0.1249, 0.75, 0.1249, 0.75, 0.6249, 0.75, 0.6249, 0.75, 0.6249, 0.75, 0.6249, 0.75, 0.1249, 0.75, 0.1249, 0.75, 0.1249, 0.75, 0.1249, 0.75, 0.1249, 0.75, 0.3749, 0.75, 0.3749, 0.75, 0.3749, 0.75, 0.3749, 0.75, 0.3749, 0.75, 0.3749, 0.75, 0.3749, 0.75, 0.3749, 0.75, 0.3749, 0.75, 0.3749, 0.75, 0.3749, 0.75, 0.3749, 0.75, 0.1249, 0.75, 0.1249, 0.75, 0.1249, 0.75, 0.1249, 0.75, 0.1249, 0.75, 0.1249, 0.75, 0.1249, 0.75, 0.1249, 0.75, 0.1249, 0.75, 0.1249, 0.75, 0.1249, 0.75, 0.1249, 0.75, 0.1249, 0.75, 0.1249, 0.75, 0.6249, 0.75, 0.6249, 0.75, 0.6249, 0.75, 0.6249, 0.75, 0.1249, 0.75, 0.1249, 0.75, 0.1249, 0.75, 0.1249, 0.75, 0.1249, 0.25, 0.1249, 0.25, 0.1249, 0.25, 0.1249, 0.25, 0.1249, 0.25, 0.1249, 0.25, 0.1249, 0.25, 0.1249, 0.25, 0.1249, 0.75, 0.1249, 0.75, 0.1249, 0.75, 0.1249, 0.75, 0.1249, 0.75, 0.1249, 0.75, 0.1249, 0.75, 0.1249, 0.75, 0.1249, 0.75, 0.1249, 0.75, 0.1249, 0.75, 0.1249, 0.75, 0.1249, 0.75, 0.1249, 0.75, 0.1249, 0.75, 0.1249, 0.75, 0.1249, 0.75, 0.1249, 0.75, 0.1249, 0.75, 0.1249, 0.75, 0.1249, 0.75, 0.1249, 0.75, 0.1249, 0.75, 0.1249, 0.75, 0.1249, 0.75, 0.1249, 0.75, 0.1249, 0.75, 0.1249, 0.75, 0.3749, 0.75, 0.3749, 0.75, 0.3749, 0.75, 0.3749, 0.75, 0.1249, 0.75, 0.1249, 0.75, 0.1249, 0.75, 0.1249, 0.75, 0.1249, 0.75, 0.1249, 0.75, 0.1249, 0.75, 0.1249, 0.75, 0.1249, 0.75, 0.1249, 0.75, 0.1249, 0.75, 0.1249, 0.75, 0.6249, 0.75, 0.6249, 0.75, 0.6249, 0.75, 0.6249, 0.75, 0.6249, 0.75, 0.6249, 0.75, 0.6249, 0.75, 0.6249, 0.75, 0.1249, 0.75, 0.1249, 0.75, 0.1249, 0.75, 0.1249, 0.75, 0.3749, 0.75, 0.3749, 0.75, 0.3749, 0.75, 0.3749, 0.75, 0.3749, 0.75, 0.3749, 0.75, 0.3749, 0.75, 0.3749, 0.75, 0.3749, 0.75, 0.3749, 0.75, 0.1249, 0.75, 0.1249, 0.75, 0.1249, 0.75, 0.1249, 0.75, 0.1249, 0.75, 0.6249, 0.75, 0.6249, 0.75, 0.6249, 0.75, 0.6249, 0.75, 0.1249, 0.75, 0.1249, 0.75, 0.1249, 0.75, 0.1249, 0.75, 0.1249, 0.75, 0.1249, 0.75, 0.1249, 0.75, 0.1249, 0.75, 0.1249, 0.75, 0.1249, 0.75, 0.1249, 0.75, 0.1249, 0.75, 0.1249, 0.75, 0.1249, 0.75, 0.1249, 0.75, 0.1249, 0.75, 0.1249, 0.75, 0.1249, 0.75, 0.1249, 0.75, 0.1249, 0.75, 0.1249, 0.75, 0.1249, 0.75, 0.1249, 0.75, 0.1249, 0.75, 0.1249, 0.75, 0.1249, 0.75, 0.6249, 0.75, 0.6249, 0.75, 0.6249, 0.75, 0.6249, 0.75, 0.6249, 0.75, 0.6249, 0.75, 0.6249, 0.75, 0.6249, 0.75, 0.6249, 0.75, 0.6249, 0.75, 0.6249, 0.75, 0.6249, 0.75, 0.6249, 0.75, 0.6249, 0.75, 0.6249, 0.75, 0.6249, 0.75, 0.6249, 0.75, 0.6249, 0.75, 0.6249, 0.75, 0.6249, 0.75, 0.1249, 0.75, 0.1249, 0.75, 0.1249, 0.75, 0.1249, 0.75, 0.1249, 0.75, 0.1249, 0.75, 0.1249, 0.75, 0.1249, 0.75, 0.1249, 0.75, 0.1249, 0.75, 0.1249, 0.75, 0.1249, 0.25, 0.1249, 0.25, 0.1249, 0.25, 0.1249, 0.25, 0.1249, 0.25, 0.1249, 0.25, 0.1249, 0.25, 0.1249, 0.25, 0.1249, 0.25, 0.1249, 0.25, 0.1249, 0.25, 0.1249, 0.25, 0.1249, 0.25, 0.1249, 0.25, 0.1249, 0.25, 0.1249, 0.25, 0.1249, 0.25, 0.1249, 0.25, 0.1249, 0.25, 0.1249, 0.25, 0.1249, 0.25, 0.1249, 0.25, 0.1249, 0.25, 0.1249, 0.25, 0.1249, 0.25, 0.1249, 0.25, 0.1249, 0.25, 0.1249, 0.25, 0.1249, 0.25, 0.1249, 0.25, 0.1249, 0.25, 0.1249, 0.25, 0.1249, 0.25, 0.1249, 0.25, 0.1249, 0.25, 0.1249, 0.25, 0.1249, 0.25, 0.1249, 0.25, 0.1249, 0.25, 0.1249, 0.25, 0.1249, 0.25, 0.1249, 0.25, 0.1249, 0.25, 0.1249, 0.25, 0.1249, 0.25, 0.1249, 0.25, 0.1249, 0.25, 0.1249, 0.25, 0.1249, 0.25, 0.1249, 0.25, 0.1249, 0.25, 0.1249, 0.25, 0.1249, 0.25, 0.1249, 0.25, 0.1249, 0.25, 0.1249, 0.25, 0.1249, 0.25, 0.1249, 0.25, 0.1249, 0.25, 0.1249, 0.25, 0.1249, 0.25, 0.1249, 0.25, 0.1249, 0.25, 0.1249, 0.25, 0.8749, 0.25, 0.8749, 0.25, 0.8749, 0.25, 0.8749, 0.25, 0.8749, 0.25, 0.8749, 0.25, 0.1249, 0.25, 0.1249, 0.25, 0.1249, 0.25, 0.1249, 0.25, 0.1249, 0.25, 0.1249, 0.25, 0.8749, 0.25, 0.8749, 0.25, 0.8749, 0.25, 0.8749, 0.25, 0.8749, 0.25, 0.8749, 0.25, 0.8749, 0.25, 0.8749, 0.25, 0.8749, 0.25, 0.8749, 0.25, 0.8749, 0.25, 0.8749, 0.25, 0.6249, 0.75, 0.6249, 0.75, 0.6249, 0.75, 0.6249, 0.75, 0.8749, 0.25, 0.8749, 0.25, 0.8749, 0.25, 0.8749, 0.25, 0.8749, 0.25, 0.8749, 0.25, 0.8749, 0.25, 0.8749, 0.25, 0.8749, 0.25, 0.8749, 0.25, 0.8749, 0.25, 0.8749, 0.25, 0.1249, 0.25, 0.1249, 0.25, 0.1249, 0.25, 0.1249, 0.25, 0.1249, 0.25, 0.625, 0.75, 0.625, 0.75, 0.625, 0.75, 0.625, 0.75, 0.625, 0.75, 0.6249, 0.75, 0.6249, 0.75, 0.6249, 0.75, 0.6249, 0.75, 0.1249, 0.25, 0.1249, 0.25, 0.1249, 0.25, 0.1249, 0.25, 0.1249, 0.25, 0.1249, 0.25, 0.1249, 0.25, 0.1249, 0.25, 0.1249, 0.25, 0.1249, 0.25, 0.6249, 0.75, 0.6249, 0.75, 0.6249, 0.75, 0.6249, 0.75, 0.6249, 0.75, 0.6249, 0.75, 0.6249, 0.75, 0.6249, 0.75, 0.6249, 0.75, 0.6249, 0.75, 0.6249, 0.75, 0.6249, 0.75, 0.6249, 0.75, 0.6249, 0.75, 0.6249, 0.75, 0.6249, 0.75, 0.6249, 0.75, 0.6249, 0.75, 0.6249, 0.75, 0.6249, 0.75, 0.6249, 0.75, 0.6249, 0.75, 0.6249, 0.75, 0.6249, 0.75, 0.6249, 0.75, 0.6249, 0.75, 0.6249, 0.75, 0.6249, 0.75, 0.6249, 0.75, 0.6249, 0.75, 0.6249, 0.75, 0.6249, 0.75, 0.6249, 0.75, 0.6249, 0.75, 0.6249, 0.75, 0.6249, 0.75, 0.6249, 0.75, 0.6249, 0.75, 0.6249, 0.75, 0.6249, 0.75, 0.6249, 0.75, 0.6249, 0.75, 0.6249, 0.75, 0.6249, 0.75, 0.6249, 0.75, 0.6249, 0.75, 0.6249, 0.75, 0.6249, 0.75, 0.6249, 0.75, 0.6249, 0.75, 0.6249, 0.75, 0.6249, 0.75, 0.6249, 0.75, 0.6249, 0.75, 0.6249, 0.75, 0.6249, 0.75, 0.6249, 0.75, 0.6249, 0.75, 0.6249, 0.75, 0.6249, 0.75, 0.6249, 0.75, 0.6249, 0.75, 0.6249, 0.75, 0.6249, 0.75, 0.6249, 0.75, 0.6249, 0.75, 0.6249, 0.75, 0.6249, 0.75, 0.6249, 0.75, 0.6249, 0.75, 0.6249, 0.75, 0.6249, 0.75, 0.6249, 0.75, 0.6249, 0.75, 0.6249, 0.75, 0.6249, 0.75, 0.6249, 0.75, 0.6249, 0.75, 0.6249, 0.75, 0.6249, 0.75, 0.625, 0.75, 0.625, 0.75, 0.625, 0.75, 0.625, 0.75, 0.625, 0.75, 0.6249, 0.75, 0.6249, 0.75, 0.6249, 0.75, 0.6249, 0.75, 0.6249, 0.75, 0.6249, 0.75, 0.6249, 0.75, 0.6249, 0.75, 0.6249, 0.75, 0.6249, 0.75, 0.6249, 0.75, 0.6249, 0.75, 0.6249, 0.75, 0.6249, 0.75, 0.6249, 0.75, 0.6249, 0.75, 0.6249, 0.75, 0.6249, 0.75, 0.6249, 0.75, 0.6249, 0.75, 0.6249, 0.75, 0.6249, 0.75, 0.6249, 0.75, 0.6249, 0.75, 0.6249, 0.75, 0.6249, 0.75, 0.6249, 0.75, 0.6249, 0.75, 0.6249, 0.75, 0.6249, 0.75, 0.6249, 0.75, 0.6249, 0.75, 0.6249, 0.75, 0.6249, 0.75, 0.6249, 0.75, 0.6249, 0.75, 0.6249, 0.75, 0.6249, 0.75, 0.6249, 0.75, 0.6249, 0.75, 0.6249, 0.75, 0.6249, 0.75, 0.6249, 0.75, 0.6249, 0.75, 0.6249, 0.75, 0.6249, 0.75, 0.6249, 0.75, 0.6249, 0.75, 0.6249, 0.75, 0.6249, 0.75, 0.6249, 0.75, 0.6249, 0.75, 0.6249, 0.75, 0.6249, 0.75, 0.6249, 0.75, 0.6249, 0.75, 0.6249, 0.75, 0.6249, 0.75, 0.6249, 0.75, 0.6249, 0.75, 0.6249, 0.75, 0.6249, 0.75, 0.6249, 0.75, 0.6249, 0.75, 0.6249, 0.75, 0.6249, 0.75, 0.6249, 0.75, 0.6249, 0.75, 0.6249, 0.75, 0.6249, 0.75, 0.6249, 0.75, 0.6249, 0.75, 0.6249, 0.75, 0.6249, 0.75, 0.6249, 0.75, 0.6249, 0.75, 0.6249, 0.75, 0.6249, 0.75, 0.6249, 0.75, 0.6249, 0.75, 0.6249, 0.75, 0.6249, 0.75, 0.6249, 0.75, 0.6249, 0.75, 0.6249, 0.75, 0.6249, 0.75, 0.6249, 0.75, 0.6249, 0.75, 0.6249, 0.75, 0.6249, 0.75, 0.6249, 0.75, 0.6249, 0.75, 0.625, 0.75, 0.625, 0.75, 0.625, 0.75, 0.625, 0.75, 0.625, 0.75, 0.625, 0.75, 0.6249, 0.75, 0.6249, 0.75, 0.6249, 0.75, 0.6249, 0.75, 0.6249, 0.75, 0.6249, 0.75, 0.6249, 0.75, 0.6249, 0.75, 0.6249, 0.75, 0.6249, 0.75, 0.6249, 0.75, 0.6249, 0.75, 0.6249, 0.75, 0.6249, 0.75, 0.6249, 0.75, 0.6249, 0.75, 0.6249, 0.75, 0.6249, 0.75, 0.6249, 0.75, 0.6249, 0.75, 0.6249, 0.75, 0.6249, 0.75, 0.6249, 0.75, 0.6249, 0.75, 0.6249, 0.75, 0.6249, 0.75, 0.6249, 0.75, 0.6249, 0.75, 0.6249, 0.75, 0.6249, 0.75, 0.6249, 0.75, 0.6249, 0.75, 0.6249, 0.75, 0.6249, 0.75, 0.6249, 0.75, 0.6249, 0.75, 0.6249, 0.75, 0.6249, 0.75, 0.6249, 0.75, 0.6249, 0.75, 0.6249, 0.75, 0.6249, 0.75, 0.6249, 0.75, 0.6249, 0.75, 0.6249, 0.75, 0.6249, 0.75, 0.6249, 0.75, 0.6249, 0.75, 0.6249, 0.75, 0.6249, 0.75, 0.625, 0.75, 0.625, 0.75, 0.625, 0.75, 0.6249, 0.75, 0.6249, 0.75, 0.6249, 0.75, 0.6249, 0.75, 0.6249, 0.75, 0.6249, 0.75, 0.6249, 0.75, 0.6249, 0.75, 0.6249, 0.75, 0.6249, 0.75, 0.6249, 0.75, 0.6249, 0.75, 0.6249, 0.75, 0.6249, 0.75, 0.6249, 0.75, 0.6249, 0.75, 0.6249, 0.75, 0.6249, 0.75, 0.6249, 0.75, 0.6249, 0.75, 0.6249, 0.75, 0.6249, 0.75, 0.6249, 0.75, 0.6249, 0.75, 0.6249, 0.75, 0.6249, 0.75, 0.6249, 0.75, 0.625, 0.75, 0.6249, 0.75, 0.6249, 0.75, 0.6249, 0.75, 0.6249, 0.75, 0.6249, 0.75, 0.625, 0.75, 0.625, 0.75, 0.6249, 0.75, 0.6249, 0.75, 0.6249, 0.75, 0.6249, 0.75, 0.6249, 0.75, 0.6249, 0.75, 0.6249, 0.75, 0.6249, 0.75, 0.6249, 0.75, 0.6249, 0.75, 0.6249, 0.75, 0.6249, 0.75, 0.6249, 0.75, 0.6249, 0.75, 0.6249, 0.75, 0.6249, 0.75, 0.6249, 0.75, 0.6249, 0.75, 0.6249, 0.75, 0.6249, 0.75, 0.6249, 0.75, 0.6249, 0.75, 0.6249, 0.75, 0.6249, 0.75, 0.6249, 0.75, 0.6249, 0.75, 0.6249, 0.75, 0.6249, 0.75, 0.6249, 0.75, 0.6249, 0.75, 0.6249, 0.75, 0.6249, 0.75, 0.6249, 0.75, 0.6249, 0.75, 0.6249, 0.75, 0.6249, 0.75, 0.6249, 0.75, 0.6249, 0.75, 0.6249, 0.75, 0.6249, 0.75, 0.6249, 0.75, 0.6249, 0.75, 0.6249, 0.75, 0.6249, 0.75, 0.6249, 0.75, 0.6249, 0.75, 0.6249, 0.75, 0.6249, 0.75, 0.6249, 0.75, 0.6249, 0.75, 0.6249, 0.75, 0.6249, 0.75, 0.6249, 0.75, 0.6249, 0.75, 0.6249, 0.75, 0.6249, 0.75, 0.6249, 0.75, 0.6249, 0.75, 0.6249, 0.75, 0.6249, 0.75, 0.6249, 0.75, 0.6249, 0.75, 0.6249, 0.75, 0.6249, 0.75, 0.6249, 0.75, 0.6249, 0.75, 0.6249, 0.75, 0.6249, 0.75, 0.6249, 0.75, 0.6249, 0.75, 0.6249, 0.75, 0.6249, 0.75, 0.6249, 0.75, 0.6249, 0.75, 0.6249, 0.75, 0.6249, 0.75, 0.6249, 0.75, 0.6249, 0.75, 0.6249, 0.75, 0.625, 0.75, 0.625, 0.75, 0.625, 0.75, 0.625, 0.75, 0.625, 0.75, 0.625, 0.75, 0.625, 0.75, 0.625, 0.75, 0.6249, 0.75, 0.6249, 0.75, 0.6249, 0.75, 0.6249, 0.75, 0.6249, 0.75, 0.6249, 0.75, 0.6249, 0.75, 0.6249, 0.75, 0.6249, 0.75, 0.6249, 0.75, 0.6249, 0.75, 0.6249, 0.75, 0.1197, 0.25, 0.1197, 0.25, 0.1197, 0.25, 0.1197, 0.25, 0.1197, 0.25, 0.1197, 0.25, 0.1197, 0.25, 0.1197, 0.25, 0.1197, 0.25, 0.1197, 0.25, 0.1197, 0.25, 0.1197, 0.25, 0.1197, 0.25, 0.1197, 0.25, 0.1197, 0.25, 0.1197, 0.25, 0.1249, 0.25, 0.1249, 0.25, 0.1249, 0.25, 0.1197, 0.25, 0.1197, 0.25, 0.1197, 0.25])
me_cube_001.use_remesh_preserve_volume = False
me_cube_001.use_remesh_preserve_attributes = False
me_cube_001.use_mirror_vertex_groups = False
me_cube_001.update()
me_cube_003 = bpy.data.meshes.new('Cube.003')
me_cube_003.from_pydata([(-13.68, -11.75, -5.0), (-13.68, 11.75, -5.0), (14.32, -11.75, -5.0), (14.32, 11.75, -5.0), (13.82, 11.25, 0.0), (13.82, -11.25, 0.0), (-13.18, 11.25, 0.0), (-13.18, -11.25, 0.0), (-13.68, 0.5, 0.0), (-13.68, -5.871, 5.056), (-13.18, 0.5, 0.0), (-13.18, -0.5, 0.0), (-13.68, -0.5, 0.0), (-13.18, -4.5, 0.0), (-13.68, -4.5, 0.0), (-13.68, 4.5, 0.0), (-13.68, 11.75, 7.25), (-13.18, 4.5, 0.0), (14.32, -6.5, 0.0), (13.82, -6.5, 0.0), (14.32, -9.0, 0.0), (13.82, -9.0, 0.0), (-13.18, 6.5, 0.0), (-13.68, 6.5, 0.0), (-13.68, 9.0, 0.0), (-13.18, 9.0, 0.0), (-13.68, 9.0, 2.75), (14.32, -9.0, 2.75), (13.82, -9.0, 2.75), (-13.18, 6.5, 2.75), (14.32, -6.5, 2.75), (13.82, -6.5, 2.75), (-13.68, 6.5, 2.75), (-13.18, 9.0, 2.75), (-13.68, -11.75, 7.25), (-13.68, -0.5, 3.75), (-13.68, 0.5, 3.75), (14.32, 11.75, 7.75), (-13.18, 0.5, 3.75), (-13.68, 11.75, 7.75), (-13.18, -0.5, 3.75), (-13.68, -4.5, 3.75), (-13.68, -11.75, 7.75), (-13.68, 5.879, 5.056), (-13.18, -4.5, 3.75), (13.82, 11.25, 5.056), (14.32, -11.75, 7.75), (-13.18, 4.5, 3.75), (-13.68, 4.5, 3.75), (13.82, 11.25, 7.5), (13.82, -11.25, 7.5), (13.82, 0.006933, 9.25), (-13.18, 11.25, 7.5), (-13.18, -11.25, 7.5), (-13.18, 0.006933, 9.25), (-13.68, 0.006933, 9.25), (14.32, 11.75, 7.25), (14.32, 0.006933, 9.25), (14.32, -11.75, 7.25), (-13.68, 0.00699, 9.75), (14.32, 0.00699, 9.75), (2.183, 11.25, 0.0), (-1.567, 11.25, 0.0), (2.183, 11.25, 5.0), (-1.567, 11.25, 5.0), (14.32, 11.75, 1.0), (-1.567, 11.75, 5.0), (-1.567, 11.75, 1.0), (2.183, 11.75, 5.0), (-13.68, 11.75, 1.0), (2.183, 11.75, 1.0), (21.32, 11.75, 1.0), (21.32, 11.75, -5.0), (21.32, 27.75, -5.0), (21.32, 27.75, 1.0), (-20.68, 27.75, -5.0), (-20.68, 27.75, 1.0), (-20.68, 11.75, -5.0), (-20.68, 11.75, 1.0), (-13.18, 5.879, 8.336), (-13.18, 5.879, 5.056), (-13.68, 5.879, 6.551), (13.82, 5.879, 8.336), (14.32, 5.879, 6.551), (13.82, 5.879, 5.056), (14.32, 5.879, 5.056), (-13.18, 5.879, 6.551), (13.82, 5.879, 6.551), (-13.18, -5.871, 5.056), (-13.68, -5.871, 6.551), (14.32, -5.871, 6.551), (13.82, -5.871, 5.056), (-13.18, -5.871, 8.336), (14.32, -5.871, 5.056), (-13.18, -5.871, 6.551), (13.82, -5.871, 6.551), (2.183, 9.75, 0.0), (-1.567, 9.75, 0.0), (2.183, 9.75, 0.0), (-1.567, 9.75, 0.0), (-15.18, 11.75, 1.0), (-15.18, 11.75, -5.0), (-19.18, 11.75, -5.0), (-19.18, 11.75, 1.0), (19.82, 11.75, -5.0), (19.82, 11.75, 1.0), (15.82, 11.75, -5.0), (15.82, 11.75, 1.0), (19.82, 4.75, -5.0), (15.82, 4.75, -5.0), (-15.18, 4.75, -5.0), (-19.18, 4.75, -5.0)], [], [(17, 15, 8, 10), (11, 12, 14, 13), (17, 47, 48, 15), (5, 7, 53, 50), (19, 18, 30, 31), (23, 32, 29, 22), (26, 16, 69, 1, 24), (14, 41, 44, 13), (9, 43, 48, 36, 8, 12, 35, 41), (8, 36, 38, 10), (21, 28, 27, 20), (11, 40, 35, 12), (36, 48, 47, 38), (40, 44, 41, 35), (58, 46, 42, 34, 0, 2), (32, 26, 33, 29), (30, 27, 28, 31), (26, 24, 25, 33), (0, 34, 89, 9, 41, 14, 12, 8, 15, 48, 43, 81, 16, 26, 32, 23, 24, 1), (93, 90, 58, 2, 20, 27, 30, 18, 3, 85), (11, 17, 10), (17, 11, 13), (62, 6, 25, 24, 23, 22, 17, 13, 7, 5, 21, 20, 18, 19, 4, 61), (52, 6, 62, 64, 63, 61, 4, 45, 49), (62, 67, 66, 64), (63, 64, 66, 68), (61, 63, 68, 70), (83, 85, 3, 65, 56, 57, 58, 90), (96, 70, 67, 97), (71, 72, 73, 74), (74, 73, 75, 76), (105, 104, 72, 71), (77, 78, 76, 75), (102, 103, 78, 77), (65, 70, 68, 66, 67, 69, 16, 39, 37, 56), (88, 80, 43, 9), (84, 85, 83, 87), (3, 18, 20, 2), (92, 54, 51, 50, 53), (82, 51, 54, 79, 52, 49), (39, 16, 55, 34, 42, 59), (46, 58, 57, 56, 37, 60), (92, 94, 86, 79, 54), (90, 95, 87, 83), (6, 52, 79, 86, 80, 88, 94, 92, 53, 7, 13, 44, 40, 11, 10, 38, 47, 17, 22, 29, 33, 25), (89, 34, 55, 16, 81), (91, 95, 90, 93), (91, 93, 85, 84), (43, 80, 86, 81), (89, 81, 86, 94), (9, 89, 94, 88), (82, 49, 45, 84, 87), (95, 91, 84, 45, 4, 19, 31, 28, 21, 5, 50, 51, 82, 87), (59, 60, 37, 39), (97, 67, 62, 99), (70, 96, 98, 61), (1, 69, 100, 101), (46, 60, 59, 42), (67, 70, 65, 107, 105, 71, 74, 76, 78, 103, 100, 69), (65, 3, 106, 107), (105, 107, 109, 108), (104, 105, 108), (106, 109, 107), (103, 111, 110, 100), (102, 111, 103), (101, 110, 100)])
_uv = me_cube_003.uv_layers.new(name='UVMap')
_uv.uv.foreach_set('vector', [0.1249, 0.25, 0.1249, 0.25, 0.1249, 0.25, 0.1249, 0.25, 0.1249, 0.25, 0.1249, 0.25, 0.1249, 0.25, 0.1249, 0.25, 0.6249, 0.75, 0.6249, 0.75, 0.6249, 0.75, 0.6249, 0.75, 0.1249, 0.75, 0.1249, 0.75, 0.1249, 0.75, 0.1249, 0.75, 0.6249, 0.75, 0.6249, 0.75, 0.6249, 0.75, 0.6249, 0.75, 0.6249, 0.75, 0.6249, 0.75, 0.6249, 0.75, 0.6249, 0.75, 0.1249, 0.75, 0.1249, 0.75, 0.1249, 0.75, 0.1249, 0.75, 0.1249, 0.75, 0.6249, 0.75, 0.6249, 0.75, 0.6249, 0.75, 0.6249, 0.75, 0.1249, 0.75, 0.1249, 0.75, 0.1249, 0.75, 0.1249, 0.75, 0.1249, 0.75, 0.1249, 0.75, 0.1249, 0.75, 0.1249, 0.75, 0.6249, 0.75, 0.6249, 0.75, 0.6249, 0.75, 0.6249, 0.75, 0.6249, 0.75, 0.6249, 0.75, 0.6249, 0.75, 0.6249, 0.75, 0.6249, 0.75, 0.6249, 0.75, 0.6249, 0.75, 0.6249, 0.75, 0.6249, 0.75, 0.6249, 0.75, 0.6249, 0.75, 0.6249, 0.75, 0.6249, 0.75, 0.6249, 0.75, 0.6249, 0.75, 0.6249, 0.75, 0.1249, 0.75, 0.1249, 0.75, 0.1249, 0.75, 0.1249, 0.75, 0.1249, 0.75, 0.1249, 0.75, 0.6249, 0.75, 0.6249, 0.75, 0.6249, 0.75, 0.6249, 0.75, 0.6249, 0.75, 0.6249, 0.75, 0.6249, 0.75, 0.6249, 0.75, 0.6249, 0.75, 0.6249, 0.75, 0.6249, 0.75, 0.6249, 0.75, 0.1249, 0.75, 0.1249, 0.75, 0.1249, 0.75, 0.1249, 0.75, 0.1249, 0.75, 0.1249, 0.75, 0.1249, 0.75, 0.1249, 0.75, 0.1249, 0.75, 0.1249, 0.75, 0.1249, 0.75, 0.1249, 0.75, 0.1249, 0.75, 0.1249, 0.75, 0.1249, 0.75, 0.1249, 0.75, 0.1249, 0.75, 0.1249, 0.75, 0.1249, 0.75, 0.1249, 0.75, 0.1249, 0.75, 0.1249, 0.75, 0.1249, 0.75, 0.1249, 0.75, 0.1249, 0.75, 0.1249, 0.75, 0.1249, 0.75, 0.1249, 0.75, 0.1249, 0.75, 0.1249, 0.75, 0.1249, 0.75, 0.1249, 0.75, 0.1249, 0.75, 0.1249, 0.75, 0.1249, 0.25, 0.1249, 0.25, 0.1249, 0.25, 0.1249, 0.25, 0.1249, 0.25, 0.1249, 0.25, 0.1249, 0.25, 0.1249, 0.25, 0.1249, 0.25, 0.1249, 0.25, 0.1249, 0.25, 0.1249, 0.25, 0.1249, 0.25, 0.1249, 0.25, 0.1249, 0.25, 0.1249, 0.25, 0.1249, 0.75, 0.1249, 0.75, 0.1249, 0.75, 0.1249, 0.75, 0.1249, 0.75, 0.1249, 0.75, 0.1249, 0.75, 0.1249, 0.75, 0.1249, 0.75, 0.6249, 0.75, 0.6249, 0.75, 0.6249, 0.75, 0.6249, 0.75, 0.6249, 0.75, 0.6249, 0.75, 0.6249, 0.75, 0.6249, 0.75, 0.6249, 0.75, 0.6249, 0.75, 0.6249, 0.75, 0.6249, 0.75, 0.1249, 0.75, 0.1249, 0.75, 0.1249, 0.75, 0.1249, 0.75, 0.1249, 0.75, 0.1249, 0.75, 0.1249, 0.75, 0.1249, 0.75, 0.1249, 0.25, 0.1249, 0.25, 0.1249, 0.25, 0.1249, 0.25, 0.1249, 0.25, 0.1249, 0.25, 0.1249, 0.25, 0.1249, 0.25, 0.1249, 0.25, 0.1249, 0.25, 0.1249, 0.25, 0.1249, 0.25, 0.1249, 0.25, 0.1249, 0.25, 0.1249, 0.25, 0.1249, 0.25, 0.1249, 0.25, 0.1249, 0.25, 0.1249, 0.25, 0.1249, 0.25, 0.1249, 0.25, 0.1249, 0.25, 0.1249, 0.25, 0.1249, 0.25, 0.1249, 0.75, 0.1249, 0.75, 0.1249, 0.75, 0.1249, 0.75, 0.1249, 0.75, 0.1249, 0.75, 0.1249, 0.75, 0.1249, 0.75, 0.1249, 0.75, 0.1249, 0.75, 0.6249, 0.75, 0.6249, 0.75, 0.6249, 0.75, 0.6249, 0.75, 0.6249, 0.75, 0.6249, 0.75, 0.6249, 0.75, 0.6249, 0.75, 0.1249, 0.75, 0.1249, 0.75, 0.1249, 0.75, 0.1249, 0.75, 0.1249, 0.75, 0.1249, 0.75, 0.1249, 0.75, 0.1249, 0.75, 0.1249, 0.75, 0.1249, 0.75, 0.1249, 0.75, 0.1249, 0.75, 0.1249, 0.75, 0.1249, 0.75, 0.1249, 0.75, 0.3749, 0.75, 0.3749, 0.75, 0.3749, 0.75, 0.3749, 0.75, 0.3749, 0.75, 0.3749, 0.75, 0.3749, 0.75, 0.3749, 0.75, 0.3749, 0.75, 0.3749, 0.75, 0.3749, 0.75, 0.3749, 0.75, 0.1249, 0.75, 0.1249, 0.75, 0.1249, 0.75, 0.1249, 0.75, 0.1249, 0.75, 0.6249, 0.75, 0.6249, 0.75, 0.6249, 0.75, 0.6249, 0.75, 0.1249, 0.75, 0.1249, 0.75, 0.1249, 0.75, 0.1249, 0.75, 0.1249, 0.75, 0.1249, 0.75, 0.1249, 0.75, 0.1249, 0.75, 0.1249, 0.75, 0.1249, 0.75, 0.1249, 0.75, 0.1249, 0.75, 0.1249, 0.75, 0.1249, 0.75, 0.1249, 0.75, 0.1249, 0.75, 0.1249, 0.75, 0.1249, 0.75, 0.1249, 0.75, 0.1249, 0.75, 0.1249, 0.75, 0.1249, 0.75, 0.1249, 0.75, 0.1249, 0.75, 0.1249, 0.75, 0.1249, 0.75, 0.1249, 0.75, 0.6249, 0.75, 0.6249, 0.75, 0.6249, 0.75, 0.6249, 0.75, 0.6249, 0.75, 0.6249, 0.75, 0.6249, 0.75, 0.6249, 0.75, 0.6249, 0.75, 0.6249, 0.75, 0.6249, 0.75, 0.6249, 0.75, 0.6249, 0.75, 0.6249, 0.75, 0.6249, 0.75, 0.6249, 0.75, 0.6249, 0.75, 0.6249, 0.75, 0.6249, 0.75, 0.6249, 0.75, 0.1249, 0.75, 0.1249, 0.75, 0.1249, 0.75, 0.1249, 0.75, 0.1249, 0.75, 0.1249, 0.75, 0.1249, 0.75, 0.1249, 0.75, 0.1249, 0.75, 0.1249, 0.75, 0.1249, 0.75, 0.1249, 0.75, 0.1249, 0.75, 0.1249, 0.75, 0.1249, 0.75, 0.1249, 0.75, 0.1249, 0.75, 0.1249, 0.75, 0.1249, 0.75, 0.3749, 0.75, 0.3749, 0.75, 0.3749, 0.75, 0.3749, 0.75, 0.1249, 0.25, 0.1249, 0.25, 0.1249, 0.25, 0.1249, 0.25, 0.1249, 0.75, 0.1249, 0.75, 0.1249, 0.75, 0.1249, 0.75, 0.1249, 0.25, 0.1249, 0.25, 0.1249, 0.25, 0.1249, 0.25, 0.3749, 0.75, 0.3749, 0.75, 0.3749, 0.75, 0.3749, 0.75, 0.1249, 0.25, 0.1249, 0.25, 0.1249, 0.25, 0.1249, 0.25, 0.1249, 0.25, 0.1249, 0.25, 0.1249, 0.25, 0.1249, 0.25, 0.1249, 0.25, 0.1249, 0.25, 0.1249, 0.25, 0.1249, 0.25, 0.1249, 0.25, 0.1249, 0.25, 0.1249, 0.25, 0.1249, 0.25, 0.1249, 0.25, 0.1249, 0.25, 0.1249, 0.25, 0.1249, 0.25, 0.1249, 0.25, 0.1249, 0.25, 0.1249, 0.25, 0.1249, 0.25, 0.1249, 0.25, 0.1249, 0.25, 0.1249, 0.25, 0.1249, 0.25, 0.1249, 0.25, 0.1249, 0.25, 0.1249, 0.25, 0.1249, 0.25, 0.1249, 0.25, 0.1249, 0.25, 0.1249, 0.25, 0.1249, 0.25])
me_cube_003.use_remesh_preserve_volume = False
me_cube_003.use_remesh_preserve_attributes = False
me_cube_003.use_mirror_vertex_groups = False
me_cube_003.update()
me_cube_002 = bpy.data.meshes.new('Cube.002')
me_cube_002.from_pydata([(-13.68, -11.75, -5.0), (-13.68, 11.75, -5.0), (14.32, -11.75, -5.0), (14.32, 11.75, -5.0), (13.82, 11.25, 0.0), (13.82, -11.25, 0.0), (-13.18, 11.25, 0.0), (-13.18, -11.25, 0.0), (-13.68, 0.5, 0.0), (-13.68, -7.205, 5.056), (3.595, 11.75, 5.056), (-13.18, 0.5, 0.0), (14.32, -11.75, 5.056), (-13.68, 10.41, 5.056), (-13.18, -0.5, 0.0), (-13.68, -0.5, 0.0), (-13.18, 11.25, 5.056), (13.82, -11.25, 5.056), (-13.18, -4.5, 0.0), (-13.68, -4.5, 0.0), (-13.68, 4.5, 0.0), (6.127, 11.75, 5.056), (-13.68, 11.75, 5.056), (-13.18, 4.5, 0.0), (14.32, -6.5, 0.0), (13.82, -6.5, 0.0), (14.32, -9.0, 0.0), (13.82, -9.0, 0.0), (-13.18, 6.5, 0.0), (-13.68, 6.5, 0.0), (-13.68, 9.0, 0.0), (-13.18, 9.0, 0.0), (-13.68, 11.75, 7.25), (-13.68, 9.0, 2.75), (14.32, -9.0, 2.75), (13.82, -9.0, 2.75), (-13.18, 6.5, 2.75), (14.32, -6.5, 2.75), (13.82, -6.5, 2.75), (-13.68, 6.5, 2.75), (-13.18, 9.0, 2.75), (-13.68, -11.75, 7.25), (-13.68, -0.5, 3.75), (-13.68, 0.5, 3.75), (14.32, 5.879, 8.75), (5.694, 11.25, 5.056), (-13.18, 0.5, 3.75), (-8.665, -11.75, 5.056), (-13.68, 5.879, 8.75), (-13.18, -0.5, 3.75), (-13.68, -4.5, 3.75), (-13.68, -5.871, 8.75), (-13.68, 7.205, 5.056), (-13.18, -4.5, 3.75), (13.82, 11.25, 5.056), (14.32, -5.871, 8.75), (-13.18, 4.5, 3.75), (-13.68, 4.5, 3.75), (13.82, 11.25, 7.5), (13.82, -11.25, 7.5), (13.82, 0.006933, 9.25), (-13.18, 11.25, 7.5), (-13.18, -11.25, 7.5), (-13.18, 0.006933, 9.25), (-13.68, 0.006933, 9.25), (14.32, 11.75, 7.25), (14.32, 0.006933, 9.25), (14.32, -11.75, 7.25), (-13.68, 11.75, 7.75), (-13.68, 0.00699, 9.75), (14.32, 0.00699, 9.75), (14.32, 11.75, 7.75), (14.32, -11.75, 7.75), (-13.68, -11.75, 7.75), (2.183, 11.25, 0.0), (-13.68, 27.75, -5.0), (14.32, 27.75, 1.0), (2.183, 27.75, 1.0), (-1.567, 11.25, 0.0), (-13.68, 27.75, 1.0), (14.32, 27.75, -5.0), (-1.567, 27.75, 1.0), (2.183, 11.25, 5.0), (-1.567, 11.25, 5.0), (14.32, 11.75, 1.0), (-1.567, 11.75, 5.0), (-1.567, 11.75, 1.0), (2.183, 11.75, 5.0), (-13.68, 11.75, 1.0), (2.183, 11.75, 1.0), (21.32, 11.75, 1.0), (21.32, 11.75, -5.0), (21.32, 27.75, -5.0), (21.32, 27.75, 1.0), (-20.68, 27.75, -5.0), (-20.68, 27.75, 1.0), (-20.68, 11.75, -5.0), (-20.68, 11.75, 1.0), (14.32, 11.75, 5.056), (-13.68, -11.75, 5.056), (-13.18, -11.25, 5.056), (-5.071, 11.25, 5.056), (-13.68, 11.75, 6.551), (13.82, 11.25, 6.551), (-13.68, -11.75, 6.551), (14.32, -11.75, 6.551), (-13.68, -10.3, 6.551), (10.67, 11.25, 6.551), (10.9, 11.75, 6.551), (14.32, 11.75, 6.551), (-12.08, -11.75, 6.551), (-10.03, 11.25, 6.551), (-13.68, 10.3, 6.551), (11.71, 11.75, 6.551), (-13.18, 11.25, 6.551), (-13.68, 11.32, 6.551), (-13.18, -11.25, 6.551), (13.82, -11.25, 6.551), (-13.18, 5.879, 8.336), (-13.18, 5.879, 5.056), (-13.68, 5.879, 6.551), (13.82, 5.879, 8.336), (14.32, 5.879, 6.551), (13.82, 5.879, 5.056), (14.32, 5.879, 5.056), (-13.68, 5.879, 5.056), (14.32, 5.879, 8.25), (-13.68, 5.879, 8.25), (-13.18, 5.879, 6.551), (13.82, 5.879, 6.551), (-13.18, -5.871, 5.056), (-13.68, -5.871, 6.551), (-13.68, -5.871, 8.25), (14.32, -5.871, 6.551), (13.82, -5.871, 8.336), (13.82, -5.871, 5.056), (14.32, -5.871, 8.25), (-13.18, -5.871, 8.336), (14.32, -5.871, 5.056), (-13.68, -5.871, 5.056), (-13.18, -5.871, 6.551), (13.82, -5.871, 6.551), (14.32, 9.0, 8.218), (-13.18, 9.0, 5.056), (-13.68, 9.0, 5.056), (14.32, 9.0, 7.718), (-13.68, 9.0, 6.551), (4.82, 9.0, 0.0), (13.82, 9.0, 7.85), (-13.68, 9.0, 8.218), (-13.68, 9.0, 5.922), (-13.18, 9.0, 6.551), (14.32, 9.0, 6.551), (14.32, 9.0, -4.247), (14.32, 9.0, -5.0), (13.82, 9.0, 0.0), (13.82, 9.0, 6.551), (13.82, 9.0, 5.056), (-5.438, 9.0, 0.0), (-13.68, 9.0, 7.718), (14.32, 9.0, 5.056), (-13.18, 9.0, 7.85), (2.183, 9.75, 0.0), (-1.567, 9.75, 0.0), (2.183, 9.75, 0.0), (-1.567, 9.75, 0.0), (-15.18, 27.75, 1.0), (-15.18, 11.75, 1.0), (-15.18, 11.75, -5.0), (-15.18, 27.75, -5.0), (-19.18, 27.75, 1.0), (-19.18, 11.75, -5.0), (-19.18, 11.75, 1.0), (-19.18, 27.75, -5.0), (19.82, 27.75, -5.0), (19.82, 11.75, -5.0), (19.82, 11.75, 1.0), (19.82, 27.75, 1.0), (15.82, 11.75, -5.0), (15.82, 27.75, 1.0), (15.82, 27.75, -5.0), (15.82, 11.75, 1.0), (19.82, 4.75, -5.0), (15.82, 4.75, -5.0), (-15.18, 4.75, -5.0), (-19.18, 4.75, -5.0)], [], [(29, 28, 31, 30), (22, 13, 115, 102), (23, 20, 8, 11), (54, 45, 82, 74, 4), (14, 15, 19, 18), (41, 132, 131, 106), (23, 56, 57, 20), (67, 136, 55, 72), (100, 17, 5, 7), (83, 101, 16, 6, 78), (25, 24, 37, 38), (16, 101, 111, 114), (25, 27, 26, 24), (29, 39, 36, 28), (54, 157, 156, 103), (33, 13, 22, 88, 1, 30), (19, 50, 53, 18), (28, 36, 40, 143, 119, 130, 100, 7, 18, 53, 49, 14, 11, 46, 56, 23), (9, 139, 125, 52, 57, 43, 8, 15, 42, 50), (8, 43, 46, 11), (22, 10, 85, 86, 88), (27, 35, 34, 26), (24, 153, 160, 124, 138, 12, 2, 26, 34, 37), (14, 49, 42, 15), (27, 5, 17, 135, 123, 157, 155, 25, 38, 35), (43, 57, 56, 46), (49, 53, 50, 42), (0, 2, 47, 99), (39, 33, 40, 36), (31, 40, 33), (12, 138, 133, 105), (37, 34, 35, 38), (3, 153, 154), (98, 21, 113, 109), (45, 101, 83, 82), (32, 115, 112), (32, 65, 108, 102), (9, 99, 104, 106), (32, 159, 149, 68), (41, 67, 72, 73), (65, 32, 68, 71), (48, 44, 142, 149), (55, 70, 69, 51), (89, 84, 76, 77), (14, 23, 11), (79, 81, 75), (23, 14, 18), (23, 18, 7, 5, 27, 25, 155, 147), (61, 58, 148, 161), (75, 81, 77, 76, 80), (58, 107, 103), (88, 86, 81, 79), (59, 62, 137, 134), (58, 61, 111, 107), (86, 89, 77, 81), (78, 86, 85, 83), (82, 83, 85, 87), (74, 82, 87, 89), (84, 89, 87, 21, 98), (41, 110, 105, 67), (23, 158, 31, 28), (65, 113, 108), (62, 59, 117, 116), (162, 89, 86, 163), (172, 170, 95, 97), (4, 74, 78, 158, 147), (90, 91, 92, 93), (177, 176, 90, 93), (174, 177, 93, 92), (176, 175, 91, 90), (96, 97, 95, 94), (171, 172, 97, 96), (170, 173, 94, 95), (52, 144, 33, 39, 29, 30, 1, 0, 99, 9, 50, 19, 15, 8, 20, 57), (69, 70, 44, 48), (72, 55, 51, 73), (100, 130, 140, 116), (12, 47, 2), (10, 21, 87, 85), (99, 47, 110, 104), (109, 113, 65), (112, 115, 13, 144, 150), (106, 104, 41), (104, 110, 41), (103, 156, 148, 58), (107, 111, 101, 45), (116, 117, 17, 100), (105, 133, 136, 67), (102, 108, 10, 22), (102, 115, 32), (116, 140, 137, 62), (106, 131, 139, 9), (103, 107, 45, 54), (114, 111, 61), (105, 110, 47, 12), (108, 113, 21, 10), (130, 119, 125, 139), (44, 126, 145, 142), (123, 124, 122, 129), (126, 122, 152, 145), (118, 128, 151, 161), (121, 129, 141, 134, 60), (125, 120, 146, 150, 52), (120, 127, 159, 146), (118, 121, 60, 63), (48, 127, 64, 132, 51, 69), (122, 124, 160, 152), (128, 119, 143, 151), (55, 136, 66, 126, 44, 70), (136, 133, 122, 126, 66), (137, 140, 128, 118, 63), (134, 137, 63, 60), (133, 141, 129, 122), (141, 135, 17, 117), (51, 132, 41, 73), (131, 132, 64, 127, 120), (135, 141, 133, 138), (134, 141, 117, 59), (135, 138, 124, 123), (125, 119, 128, 120), (131, 120, 128, 140), (139, 131, 140, 130), (31, 158, 78, 6), (149, 142, 71, 68), (147, 155, 4), (148, 156, 129, 121), (156, 157, 123, 129), (160, 153, 3, 84, 98), (155, 157, 54, 4), (161, 151, 114, 61), (150, 146, 112), (154, 153, 24, 26, 2), (152, 160, 98, 109), (33, 144, 13), (33, 30, 31), (149, 159, 127, 48), (150, 144, 52), (161, 148, 121, 118), (143, 40, 31, 6, 16), (142, 145, 65, 71), (145, 152, 109, 65), (147, 158, 23), (146, 159, 32, 112), (151, 143, 16, 114), (163, 86, 78, 165), (89, 162, 164, 74), (79, 75, 169, 166), (1, 88, 167, 168), (88, 79, 166, 167), (166, 169, 173, 170), (167, 166, 170, 172), (180, 179, 177, 174), (179, 181, 176, 177), (76, 84, 181, 179), (80, 76, 179, 180), (84, 3, 178, 181), (176, 181, 183, 182), (175, 176, 182), (178, 183, 181), (172, 185, 184, 167), (171, 185, 172), (168, 184, 167)])
me_cube_002.use_remesh_preserve_volume = False
me_cube_002.use_remesh_preserve_attributes = False
me_cube_002.use_mirror_vertex_groups = False
me_cube_002.update()
me_cube_007 = bpy.data.meshes.new('Cube.007')
me_cube_007.from_pydata([(-13.68, -11.75, -5.0), (-13.68, 11.75, -5.0), (14.32, -11.75, -5.0), (14.32, 11.75, -5.0), (14.32, -11.75, 7.251), (-13.68, 11.75, 7.25), (-13.68, 0.006933, 9.25), (14.32, 11.75, 7.25), (14.32, 0.006933, 9.25), (14.32, -11.75, 7.25), (-13.68, -11.75, 7.25), (-20.68, 27.75, -5.0), (-20.68, 27.75, 1.0), (14.32, 11.75, 1.0), (-1.567, 11.75, 1.0), (-13.68, 11.75, 1.0), (2.183, 11.75, 1.0), (21.32, 11.75, 1.0), (21.32, 11.75, -5.0), (21.32, 27.75, -5.0), (21.32, 27.75, 1.0), (-20.68, 11.75, -5.0), (-20.68, 11.75, 1.0)], [], [(2, 4, 9, 10, 0), (6, 8, 7, 5), (21, 1, 15, 22), (9, 8, 6, 10), (5, 15, 1, 0, 10, 6), (3, 18, 17, 13), (18, 19, 20, 17), (22, 12, 11, 21), (13, 17, 20, 12, 22, 14, 16), (4, 2, 3, 13, 7, 8, 9), (15, 14, 22), (20, 19, 11, 12), (16, 14, 15, 5, 7, 13)])
_uv = me_cube_007.uv_layers.new(name='UVMap')
_uv.uv.foreach_set('vector', [0.1249, 0.75, 0.1249, 0.75, 0.1249, 0.75, 0.1249, 0.75, 0.1249, 0.75, 0.3749, 0.75, 0.3749, 0.75, 0.3749, 0.75, 0.3749, 0.75, 0.1249, 0.25, 0.1249, 0.25, 0.1249, 0.25, 0.1249, 0.25, 0.3749, 0.75, 0.3749, 0.75, 0.3749, 0.75, 0.3749, 0.75, 0.1249, 0.75, 0.1249, 0.75, 0.1249, 0.75, 0.1249, 0.75, 0.1249, 0.75, 0.1249, 0.75, 0.1249, 0.25, 0.1249, 0.25, 0.1249, 0.25, 0.1249, 0.25, 0.1249, 0.25, 0.1249, 0.25, 0.1249, 0.25, 0.1249, 0.25, 0.1249, 0.25, 0.1249, 0.25, 0.1249, 0.25, 0.1249, 0.25, 0.1249, 0.25, 0.1249, 0.25, 0.1249, 0.25, 0.1249, 0.25, 0.1249, 0.25, 0.1249, 0.25, 0.1249, 0.25, 0.1249, 0.75, 0.1249, 0.75, 0.1249, 0.75, 0.1249, 0.75, 0.1249, 0.75, 0.1249, 0.75, 0.1249, 0.75, 0.1249, 0.25, 0.1249, 0.25, 0.1249, 0.25, 0.1249, 0.25, 0.1249, 0.25, 0.1249, 0.25, 0.1249, 0.25, 0.125, 0.75, 0.1249, 0.75, 0.1249, 0.75, 0.1249, 0.75, 0.1249, 0.75, 0.1249, 0.75])
me_cube_007.use_remesh_preserve_volume = False
me_cube_007.use_remesh_preserve_attributes = False
me_cube_007.use_mirror_vertex_groups = False
me_cube_007.update()
me_cube_006 = bpy.data.meshes.new('Cube.006')
me_cube_006.from_pydata([(-20.68, -18.75, -5.0), (-20.68, 11.75, -5.0), (21.32, -18.75, -5.0), (14.32, 11.75, -5.0), (13.82, 11.25, 0.0), (13.82, -11.25, 0.0), (-13.18, 11.25, 0.0), (-13.18, -11.25, 0.0), (-13.68, 0.5, 0.0), (-13.18, 0.5, 0.0), (-13.18, -0.5, 0.0), (-13.68, -0.5, 0.0), (-13.18, -4.5, 0.0), (-13.68, -4.5, 0.0), (-13.68, 4.5, 0.0), (-13.18, 4.5, 0.0), (14.32, -6.5, 0.0), (13.82, -6.5, 0.0), (14.32, -9.0, 0.0), (13.82, -9.0, 0.0), (-13.18, 6.5, 0.0), (-13.68, 6.5, 0.0), (-13.68, 9.0, 0.0), (-13.18, 9.0, 0.0), (-13.68, 11.75, 7.25), (-13.68, 9.0, 2.75), (14.32, -9.0, 2.75), (13.82, -9.0, 2.75), (-13.18, 6.5, 2.75), (14.32, -6.5, 2.75), (13.82, -6.5, 2.75), (-13.68, 6.5, 2.75), (-13.18, 9.0, 2.75), (-13.68, -11.75, 7.25), (-13.68, -0.5, 3.75), (-13.68, 0.5, 3.75), (-13.18, 0.5, 3.75), (-13.18, -0.5, 3.75), (-13.68, -4.5, 3.75), (-13.18, -4.5, 3.75), (-13.18, 4.5, 3.75), (-13.68, 4.5, 3.75), (13.82, 11.25, 7.5), (13.82, -11.25, 7.5), (13.82, 0.006933, 9.25), (-13.18, 11.25, 7.5), (-13.18, -11.25, 7.5), (-13.18, 0.006933, 9.25), (-13.68, 0.006933, 9.25), (14.32, 11.75, 7.25), (14.32, 0.006933, 9.25), (14.32, -11.75, 7.25), (14.32, 11.75, -1.192e-06), (2.183, 11.25, 0.0), (-1.567, 11.25, 0.0), (2.183, 11.25, 5.0), (-1.567, 11.25, 5.0), (14.32, 11.75, 1.0), (-1.567, 11.75, 5.0), (-1.567, 11.75, 1.0), (2.183, 11.75, 5.0), (-13.68, 11.75, 1.0), (2.183, 11.75, 1.0), (21.32, 11.75, 1.0), (21.32, 11.75, -5.0), (21.32, 27.75, -5.0), (21.32, 27.75, 1.0), (-20.68, 27.75, -5.0), (-20.68, 27.75, 1.0), (-20.68, 11.75, 1.0), (-13.18, -11.25, 5.056), (13.82, 11.25, 6.551), (14.32, 11.75, 6.551), (13.82, -11.25, 6.551), (-13.18, 5.879, 5.056), (-13.68, 5.879, 6.551), (14.32, 5.879, 6.551), (13.82, 5.879, 5.056), (14.32, 5.879, 5.056), (-13.68, 5.879, 5.056), (-13.18, 5.879, 6.551), (13.82, 5.879, 6.551), (-13.18, -5.871, 5.056), (-13.68, -5.871, 6.551), (-13.68, -5.871, 8.25), (14.32, -5.871, 6.551), (13.82, -5.871, 5.056), (14.32, -5.871, 8.25), (-13.18, -5.871, 8.336), (14.32, -5.871, 5.056), (-13.68, -5.871, 5.056), (-13.18, -5.871, 6.551), (13.82, -5.871, 6.551), (-13.68, 11.75, -9.537e-07), (4.183, 9.75, 0.0), (-3.567, 9.75, 0.0), (-15.18, 11.75, 1.0), (-15.18, 11.75, -5.0), (-19.18, 11.75, -5.0), (-19.18, 11.75, 1.0), (19.82, 11.75, -5.0), (19.82, 11.75, 1.0), (15.82, 11.75, -5.0), (15.82, 11.75, 1.0), (19.82, 4.75, -5.0), (15.82, 4.75, -5.0), (-15.18, 4.75, -5.0), (-19.18, 4.75, -5.0), (-15.18, 11.75, -1.252e-06), (14.32, -11.75, 9.537e-07), (-13.68, -11.75, 9.537e-07)], [], [(4, 53, 54, 6, 23, 22, 21, 20, 15, 14, 8, 9, 10, 11, 13, 12, 7, 5, 19, 18, 16, 17), (87, 85, 76, 72, 49, 50), (15, 40, 41, 14), (45, 6, 54, 56, 55, 53, 4, 71, 42), (17, 16, 29, 30), (63, 64, 65, 66), (21, 31, 28, 20), (13, 38, 39, 12), (8, 35, 36, 9), (19, 27, 26, 18), (10, 37, 34, 11), (35, 41, 40, 36), (37, 39, 38, 34), (31, 25, 32, 28), (102, 105, 103), (97, 106, 96, 108), (29, 26, 27, 30), (3, 52, 64), (18, 109, 2, 64, 52, 16), (101, 103, 105, 104), (73, 5, 7, 70, 46, 43), (99, 107, 106, 96), (99, 98, 107), (54, 59, 58, 56), (55, 56, 58, 60), (53, 55, 60, 62), (109, 110, 0, 2), (80, 74, 82, 70, 7, 12, 39, 37, 10, 9, 36, 40, 15, 20, 28, 32, 23, 6, 45, 47, 88, 91), (94, 62, 59, 95), (22, 93, 1, 0, 110, 13, 14, 21), (68, 66, 65, 67), (100, 101, 104), (98, 99, 69, 1), (72, 57, 62, 60, 58, 59, 61, 24, 49), (82, 74, 79, 90), (77, 78, 76, 81), (83, 90, 33, 84), (14, 13, 11, 8), (91, 88, 46, 70, 82), (85, 92, 81, 76), (109, 51, 33, 110), (77, 81, 71, 4, 17, 30, 27, 19, 5, 73, 92, 86), (86, 92, 85, 89), (86, 89, 78, 77), (79, 74, 80, 75), (83, 75, 80, 91), (90, 83, 91, 82), (25, 22, 23, 32), (33, 90, 79, 75, 83, 84, 48, 24, 61, 93, 22, 25, 31, 21, 14, 41, 35, 8, 11, 34, 38, 13, 110), (1, 69, 68, 67), (108, 93, 61, 96), (57, 52, 3, 102, 103), (1, 93, 108, 97), (57, 103, 101, 63, 66, 68, 69, 99, 96, 61, 59, 62), (81, 92, 73, 43, 44, 42, 71), (72, 76, 78, 89, 85, 87, 51, 109, 18, 26, 29, 16, 52, 57), (100, 64, 63, 101)])
me_cube_006.use_remesh_preserve_volume = False
me_cube_006.use_remesh_preserve_attributes = False
me_cube_006.use_mirror_vertex_groups = False
me_cube_006.update()

# ---- objects
ob_model_0 = bpy.data.objects.new('Model_0', me_cube_005)
ob_model_1 = bpy.data.objects.new('Model_1', me_cube_001)
ob_model_2 = bpy.data.objects.new('Model_2', me_cube_003)
ob_model_source = bpy.data.objects.new('Model_Source', me_cube_002)
ob_skybox = bpy.data.objects.new('Skybox', me_cube_007)
ob_nav = bpy.data.objects.new('Nav', me_cube_006)

# ---- transforms, parenting, visibility, modifiers, constraints
ob_model_0.location = (0.0, 0.0, 0.0)
ob_model_0.lineart.crease_threshold = 0.0
ob_model_1.location = (0.0, 0.0, 0.0)
ob_model_1.lineart.crease_threshold = 0.0
ob_model_2.location = (0.0, 0.0, 0.0)
ob_model_2.lineart.crease_threshold = 0.0
ob_model_source.location = (0.0, 0.0, 0.0)
ob_model_source.lineart.crease_threshold = 0.0
ob_skybox.location = (0.0, 0.0, 0.0)
ob_skybox.lineart.crease_threshold = 0.0
ob_nav.location = (0.0, 0.0, 0.0)
ob_nav.lineart.crease_threshold = 0.0

# ---- collection membership
col_collection_1.objects.link(ob_model_0)
col_collection_2.objects.link(ob_model_1)
col_collection_3.objects.link(ob_model_2)
col_collection_6.objects.link(ob_model_source)
col_collection_11.objects.link(ob_skybox)
col_collection_12.objects.link(ob_nav)

# ---- scene / render settings (as saved in the file)
scene.frame_start = 1; scene.frame_end = 250; scene.frame_set(1)
scene.render.engine = 'BLENDER_EEVEE_NEXT'
scene.render.resolution_percentage = 50
scene.render.dither_intensity = 0.0
scene.cycles.use_denoising = False
scene.cycles.samples = 128
scene.cycles.sampling_pattern = 'TABULATED_SOBOL'
scene.cycles.use_adaptive_sampling = False
scene.cycles.use_light_tree = False
scene.cycles.blur_glossy = 0.0
scene.cycles.sample_clamp_indirect = 0.0
scene.view_settings.view_transform = 'Standard'
bpy.context.view_layer.update()

# ---- added for rendering (the .blend has no active camera and no usable light): camera, sun
cam_auto = bpy.data.cameras.new('AutoCamera')
cam_auto.lens = 50.0
cam_auto.sensor_width = 36.0
cam_auto.clip_end = 1045.26
ob_auto_camera = bpy.data.objects.new('AutoCamera', cam_auto)
scene.collection.objects.link(ob_auto_camera)
ob_auto_camera.location = (59.879, -66.9708, 50.0222)
ob_auto_camera.rotation_euler = (1.09748, -7.21219e-08, 0.694738)
scene.camera = ob_auto_camera
light_auto_sun = bpy.data.lights.new('AutoSun', 'SUN')
light_auto_sun.energy = 3.0
light_auto_sun.angle = 0.0523599
ob_auto_sun = bpy.data.objects.new('AutoSun', light_auto_sun)
scene.collection.objects.link(ob_auto_sun)
ob_auto_sun.rotation_euler = (0.872665, 0.174533, 0.523599)
bpy.context.view_layer.update()
